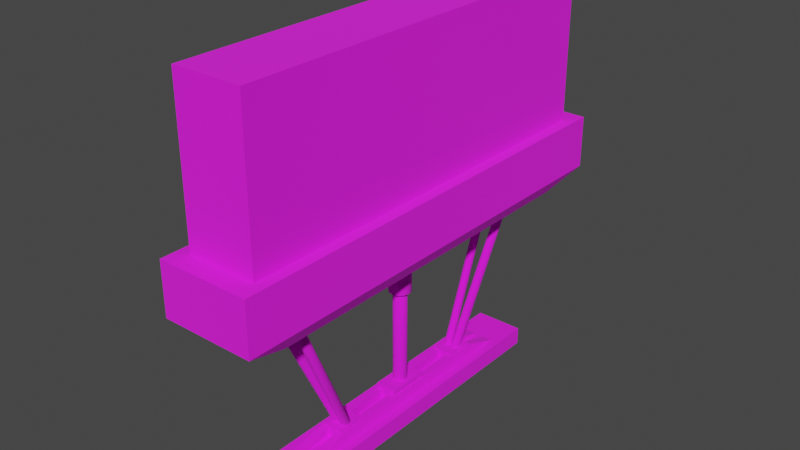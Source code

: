 # Source: LLLUnderLeg.blend  (saved by Blender 2.82.7; exported with 4.5.12 LTS)
import bpy
from mathutils import Matrix  # noqa: F401  (used for matrix-valued properties, if any)

bpy.ops.wm.read_factory_settings(use_empty=True)
scene = bpy.context.scene
scene.name = 'Scene'

# ---- collections
col_collection = bpy.data.collections.new('Collection'); scene.collection.children.link(col_collection)
col_collider_gameobject = bpy.data.collections.new('collider:GameObject')  # instanced only; not linked into the scene
col_collider_wheelcollider = bpy.data.collections.new('collider:wheelCollider')  # instanced only; not linked into the scene
col_collider_cube = bpy.data.collections.new('collider:Cube')  # instanced only; not linked into the scene

# ---- images (referenced by path relative to the original .blend; pixels are not part of the script)
import os
ASSET_DIR = os.environ.get("B2B_ASSET_DIR", "")  # directory of the original .blend (textures are referenced by path, not embedded)
HERE = os.path.dirname(os.path.abspath(__file__))  # packed textures are extracted next to this script under _unpacked/

def load_image(name, relpath, width, height, colorspace="sRGB"):
    """Load a texture the original file referenced (path relative to the .blend, or extracted next to this script)."""
    p = next((c for c in (os.path.join(HERE, relpath), os.path.join(ASSET_DIR, relpath)) if relpath and os.path.exists(c)), "")
    if p:
        img = bpy.data.images.load(p, check_existing=True)
        img.name = name
    else:  # same state as the original file: an image datablock whose file is absent (Cycles renders it pink)
        img = bpy.data.images.new(name, width, height)
        img.source = "FILE"
        img.filepath = "//" + (relpath or name)
    img.colorspace_settings.name = colorspace
    return img
img_ski = load_image('Ski', 'Ski.dds', 1024, 1024, 'sRGB')

# ---- materials (node trees are filled in below, after node groups)
mat_2x1to1x1 = bpy.data.materials.new('2x1to1x1')
mat_2x1to1x1.use_transparent_shadow = False

# ---- node groups
ng_color4 = bpy.data.node_groups.new('Color4', 'ShaderNodeTree')
_s = ng_color4.interface.new_socket(name='Color', in_out='OUTPUT', socket_type='NodeSocketColor')
_s = ng_color4.interface.new_socket(name='Alpha', in_out='OUTPUT', socket_type='NodeSocketFloat')
_s = ng_color4.interface.new_socket(name='Color', in_out='INPUT', socket_type='NodeSocketColor')
_s = ng_color4.interface.new_socket(name='Alpha', in_out='INPUT', socket_type='NodeSocketFloat')
_s.min_value = 0.0
_s.max_value = 1.0
_N = ng_color4.nodes; _L = ng_color4.links
n0 = _N.new('NodeGroupInput'); n0.name = 'Group Input'; n0.location = (-403, 18)
n1 = _N.new('NodeGroupOutput'); n1.name = 'Group Output'; n1.location = (154, 24)
_L.new(n0.outputs[1], n1.inputs[1])
_L.new(n0.outputs[0], n1.inputs[0])
n1.is_active_output = True
ng_maincolor = bpy.data.node_groups.new('MainColor', 'ShaderNodeTree')
_s = ng_maincolor.interface.new_socket(name='Color', in_out='OUTPUT', socket_type='NodeSocketColor')
_s = ng_maincolor.interface.new_socket(name='Alpha', in_out='OUTPUT', socket_type='NodeSocketFloat')
_s = ng_maincolor.interface.new_socket(name='VColor', in_out='INPUT', socket_type='NodeSocketColor')
_s = ng_maincolor.interface.new_socket(name='VAlpha', in_out='INPUT', socket_type='NodeSocketFloat')
_s.min_value = -1e+04
_s.max_value = 1e+04
_s = ng_maincolor.interface.new_socket(name='CColor', in_out='INPUT', socket_type='NodeSocketColor')
_s = ng_maincolor.interface.new_socket(name='CAlpha', in_out='INPUT', socket_type='NodeSocketFloat')
_s.min_value = 0.0
_s.max_value = 1.0
_s = ng_maincolor.interface.new_socket(name='TColor', in_out='INPUT', socket_type='NodeSocketColor')
_s = ng_maincolor.interface.new_socket(name='TAlpha', in_out='INPUT', socket_type='NodeSocketFloat')
_s.min_value = 0.0
_s.max_value = 1.0
_N = ng_maincolor.nodes; _L = ng_maincolor.links
n0 = _N.new('NodeGroupInput'); n0.name = 'Group Input'; n0.location = (-284, 35)
n1 = _N.new('NodeGroupOutput'); n1.name = 'Group Output'; n1.location = (332, -19)
n2 = _N.new('ShaderNodeMix'); n2.name = 'VC*CC*TC'; n2.location = (127, -33)
n2.label = 'VC*CC*TC'
n2.hide = True
n2.data_type = 'RGBA'
n2.blend_type = 'MULTIPLY'
n2.inputs[0].default_value = 1.0
n3 = _N.new('ShaderNodeMath'); n3.name = 'VA*CA'; n3.location = (-59, -19)
n3.label = 'VA*CA'
n3.hide = True
n3.operation = 'MULTIPLY'
n3.inputs[2].default_value = 0.0
n4 = _N.new('ShaderNodeMath'); n4.name = 'VA*CA*TA'; n4.location = (130, -79)
n4.label = 'VA*CA*TA'
n4.hide = True
n4.operation = 'MULTIPLY'
n4.inputs[2].default_value = 0.0
n5 = _N.new('ShaderNodeMix'); n5.name = 'VC*CC'; n5.location = (-44, 33)
n5.label = 'VC*CC'
n5.hide = True
n5.data_type = 'RGBA'
n5.blend_type = 'MULTIPLY'
n5.inputs[0].default_value = 1.0
_L.new(n0.outputs[2], n5.inputs[7])
_L.new(n0.outputs[4], n2.inputs[7])
_L.new(n2.outputs[2], n1.inputs[0])
_L.new(n5.outputs[2], n2.inputs[6])
_L.new(n0.outputs[0], n5.inputs[6])
_L.new(n0.outputs[1], n3.inputs[0])
_L.new(n0.outputs[3], n3.inputs[1])
_L.new(n3.outputs[0], n4.inputs[0])
_L.new(n0.outputs[5], n4.inputs[1])
_L.new(n4.outputs[0], n1.inputs[1])
n1.is_active_output = True
ng_standardshader = bpy.data.node_groups.new('StandardShader', 'ShaderNodeTree')
_s = ng_standardshader.interface.new_socket(name='BSDF', in_out='OUTPUT', socket_type='NodeSocketShader')
_s = ng_standardshader.interface.new_socket(name='BaseColor', in_out='INPUT', socket_type='NodeSocketColor')
_s = ng_standardshader.interface.new_socket(name='Shininess', in_out='INPUT', socket_type='NodeSocketFloat')
_s.min_value = -1e+04
_s.max_value = 1e+04
_s = ng_standardshader.interface.new_socket(name='Gloss', in_out='INPUT', socket_type='NodeSocketFloat')
_s.min_value = -1e+04
_s.max_value = 1e+04
_s = ng_standardshader.interface.new_socket(name='Emission', in_out='INPUT', socket_type='NodeSocketColor')
_s = ng_standardshader.interface.new_socket(name='Alpha', in_out='INPUT', socket_type='NodeSocketFloat')
_s.min_value = 0.0
_s.max_value = 1.0
_s = ng_standardshader.interface.new_socket(name='NormalColor', in_out='INPUT', socket_type='NodeSocketColor')
_N = ng_standardshader.nodes; _L = ng_standardshader.links
n0 = _N.new('NodeGroupOutput'); n0.name = 'Group Output'; n0.location = (555, 248)
n1 = _N.new('NodeGroupInput'); n1.name = 'Group Input'; n1.location = (-444, 74)
n2 = _N.new('ShaderNodeNormalMap'); n2.name = 'Normal Map'; n2.location = (-96, -256)
n2.hide = True
n3 = _N.new('ShaderNodeBsdfPrincipled'); n3.name = 'Principled BSDF'; n3.location = (226, 256)
n3.distribution = 'GGX'
n3.subsurface_method = 'BURLEY'
n3.inputs[3].default_value = 1.45
n3.inputs[28].default_value = 1.0
n4 = _N.new('ShaderNodeMath'); n4.name = 'Roughness'; n4.location = (-4, -2)
n4.label = 'Roughness'
n4.hide = True
n4.operation = 'SQRT'
n4.inputs[2].default_value = 0.0
n5 = _N.new('ShaderNodeMath'); n5.name = 'SpecularConv'; n5.location = (-120, 39)
n5.label = 'SpecularConv'
n5.hide = True
n5.operation = 'SQRT'
n5.inputs[2].default_value = 0.0
n6 = _N.new('ShaderNodeMath'); n6.name = 'Gloss2Rough'; n6.location = (-176, -1)
n6.label = 'Gloss2Rough'
n6.hide = True
n6.operation = 'SUBTRACT'
n6.inputs[0].default_value = 1.0
n6.inputs[2].default_value = 0.0
_L.new(n3.outputs[0], n0.inputs[0])
_L.new(n5.outputs[0], n3.inputs[13])
_L.new(n1.outputs[3], n3.inputs[27])
_L.new(n4.outputs[0], n3.inputs[2])
_L.new(n1.outputs[0], n3.inputs[0])
_L.new(n1.outputs[4], n3.inputs[4])
_L.new(n2.outputs[0], n3.inputs[5])
_L.new(n1.outputs[1], n5.inputs[0])
_L.new(n1.outputs[5], n2.inputs[1])
_L.new(n6.outputs[0], n4.inputs[0])
_L.new(n1.outputs[2], n6.inputs[1])
n0.is_active_output = True

# ---- material node trees
mat_2x1to1x1.use_nodes = True; mat_2x1to1x1.node_tree.nodes.clear()
_N = mat_2x1to1x1.node_tree.nodes; _L = mat_2x1to1x1.node_tree.links
n0 = _N.new('ShaderNodeUVMap'); n0.name = 'UV Map'; n0.location = (-429, -213)
n0.hide = True
n1 = _N.new('ShaderNodeTexImage'); n1.name = '_MainTex'; n1.location = (-243, -213)
n1.label = '_MainTex'
n1.hide = True
n1.image = img_ski
n2 = _N.new('ShaderNodeVertexColor'); n2.name = 'Vertex Color'; n2.location = (-156, -121)
n2.hide = True
n3 = _N.new('ShaderNodeGroup'); n3.name = '_Color'; n3.location = (-153, -171)
n3.label = '_Color'
n3.hide = True
n3.node_tree = ng_color4
n3.inputs[0].default_value = (1.0, 1.0, 1.0, 1.0)
n3.inputs[1].default_value = 1.0
n4 = _N.new('ShaderNodeValue'); n4.name = '_Opacity'; n4.location = (71, -280)
n4.label = '_Opacity'
n4.hide = True
n4.outputs[0].default_value = 1.0
n5 = _N.new('ShaderNodeGroup'); n5.name = 'MainColor'; n5.location = (70, -15)
n5.label = 'MainColor'
n5.node_tree = ng_maincolor
n5.inputs[0].default_value = (1.0, 1.0, 1.0, 1.0)
n6 = _N.new('ShaderNodeOutputMaterial'); n6.name = 'Material Output'; n6.location = (703, -2)
n7 = _N.new('ShaderNodeGroup'); n7.name = 'StandardShader'; n7.location = (485, -30)
n7.label = 'StandardShader'
n7.node_tree = ng_standardshader
n7.inputs[3].default_value = (0.0, 0.0, 0.0, 1.0)
n7.inputs[5].default_value = (0.5, 0.5, 1.0, 1.0)
n8 = _N.new('ShaderNodeValue'); n8.name = '_Shininess'; n8.location = (251, -13)
n8.label = '_Shininess'
n8.hide = True
n8.outputs[0].default_value = 0.4605
_L.new(n0.outputs[0], n1.inputs[0])
_L.new(n7.outputs[0], n6.inputs[0])
_L.new(n1.outputs[0], n5.inputs[4])
_L.new(n1.outputs[1], n5.inputs[5])
_L.new(n5.outputs[0], n7.inputs[0])
_L.new(n5.outputs[1], n7.inputs[2])
_L.new(n8.outputs[0], n7.inputs[1])
_L.new(n4.outputs[0], n7.inputs[4])
_L.new(n3.outputs[0], n5.inputs[2])
_L.new(n3.outputs[1], n5.inputs[3])
_L.new(n2.outputs[1], n5.inputs[1])
n6.is_active_output = True

# ---- world
world_world = bpy.data.worlds.new('World'); scene.world = world_world
world_world.use_nodes = True; world_world.node_tree.nodes.clear()
_N = world_world.node_tree.nodes; _L = world_world.node_tree.links
n0 = _N.new('ShaderNodeOutputWorld'); n0.name = 'World Output'; n0.location = (300, 300)
n1 = _N.new('ShaderNodeBackground'); n1.name = 'Background'; n1.location = (10, 300)
n1.inputs[0].default_value = (0.05088, 0.05088, 0.05088, 1.0)
_L.new(n1.outputs[0], n0.inputs[0])
n0.is_active_output = True
world_world.color = (0.05088, 0.05088, 0.05088)
world_world.use_sun_shadow = False
world_world.sun_shadow_jitter_overblur = 0.0

# ---- meshes
me_base = bpy.data.meshes.new('Base')
me_base.from_pydata([(0.1354, 0.8057, 0.7909), (-0.1354, 0.8057, 0.7909), (-0.1354, -0.8057, 0.7909), (0.1354, -0.8057, 0.7909), (0.1436, 0.7025, -0.062), (-0.1436, 0.7025, -0.062), (-0.1436, -0.7025, -0.062), (0.1436, -0.7025, -0.062), (-0.09861, 0.6446, -0.062), (-0.1147, -0.7495, 0.006999), (-0.0986, -0.6446, -0.062), (-0.1804, -0.8822, -6.441e-07), (0.1804, 0.8822, 6.441e-07), (-0.1804, 0.8822, 4.076e-07), (0.1804, 0.8822, 0.204), (-0.1804, 0.8822, 0.204), (0.1804, -0.8822, -4.076e-07), (-0.1804, -0.8822, 0.204), (0.1804, -0.8822, 0.204), (0.0986, 0.6446, -0.062), (0.09861, -0.6446, -0.062), (0.1147, 0.7495, 0.007001), (0.1147, -0.7495, 0.007), (-0.1147, 0.7495, 0.007), (-0.1354, 0.8057, 0.204), (0.1354, 0.8057, 0.204), (0.1354, -0.8057, 0.204), (-0.1354, -0.8057, 0.204)], [], [(24, 17, 27), (25, 24, 1), (2, 24, 27), (25, 15, 24), (1, 2, 0), (2, 3, 0), (13, 12, 4), (13, 4, 5), (10, 7, 6), (6, 5, 10), (5, 8, 10), (5, 19, 8), (19, 5, 4), (20, 4, 7), (7, 10, 20), (20, 19, 4), (10, 9, 20), (9, 22, 20), (5, 6, 11), (11, 13, 5), (7, 16, 6), (16, 11, 6), (7, 4, 12), (12, 16, 7), (15, 13, 17), (13, 11, 17), (15, 14, 13), (14, 12, 13), (14, 18, 12), (18, 16, 12), (11, 16, 17), (16, 18, 17), (25, 1, 0), (25, 14, 15), (20, 22, 19), (22, 21, 19), (21, 22, 23), (22, 9, 23), (23, 8, 21), (8, 19, 21), (10, 8, 23), (23, 9, 10), (27, 18, 26), (3, 25, 0), (14, 26, 18), (27, 17, 18), (2, 1, 24), (26, 2, 27), (24, 15, 17), (3, 26, 25), (14, 25, 26), (26, 3, 2)])
_uv = me_base.uv_layers.new(name='UV')
_uv.uv.foreach_set('vector', [0.01497, 0.1561, 0.2078, 0.166, 0.1991, 0.1561, 0.5919, 0.0186, 0.4964, 0.0186, 0.4964, 0.07549, 0.1065, 0.07549, 0.4964, 0.0186, 0.1065, 0.0186, 0.01497, 0.0993, 0.006244, 0.166, 0.01497, 0.1561, 0.006244, 0.166, 0.2078, 0.166, 0.006244, 0.08992, 0.2078, 0.166, 0.2078, 0.08992, 0.006244, 0.08992, 0.2262, 0.995, 0.0096, 0.995, 0.03166, 0.9108, 0.2262, 0.995, 0.03166, 0.9108, 0.2042, 0.9108, 0.1774, 0.2887, 0.03166, 0.263, 0.2042, 0.2619, 0.2042, 0.2619, 0.2042, 0.9108, 0.1774, 0.2887, 0.2042, 0.9108, 0.1774, 0.8841, 0.1774, 0.2887, 0.2042, 0.9108, 0.06029, 0.8841, 0.1774, 0.8841, 0.06029, 0.8841, 0.2042, 0.9108, 0.03166, 0.9108, 0.06029, 0.2887, 0.03166, 0.9108, 0.03166, 0.263, 0.03166, 0.263, 0.1774, 0.2887, 0.06029, 0.2887, 0.06029, 0.2887, 0.06029, 0.8841, 0.03166, 0.9108, 0.1337, 0.3062, 0.08873, 0.2979, 0.1337, 0.4141, 0.08873, 0.2979, 0.08845, 0.423, 0.1337, 0.4141, 0.2042, 0.9108, 0.2042, 0.2619, 0.2262, 0.1808, 0.2262, 0.1808, 0.2262, 0.995, 0.2042, 0.9108, 0.03166, 0.263, 0.0096, 0.1808, 0.2042, 0.2619, 0.0096, 0.1808, 0.2262, 0.1808, 0.2042, 0.2619, 0.03166, 0.9108, 0.03166, 0.2619, 0.0096, 0.1808, 0.0096, 0.1808, 0.0096, 0.995, 0.03166, 0.9108, 0.4964, 0.07549, 0.4964, 0.0186, 0.1065, 0.07549, 0.4964, 0.0186, 0.1065, 0.0186, 0.1065, 0.07549, 0.4964, 0.07549, 0.5919, 0.07549, 0.4964, 0.0186, 0.5919, 0.07549, 0.5919, 0.0186, 0.4964, 0.0186, 0.5919, 0.07549, 0.9816, 0.07549, 0.5919, 0.0186, 0.9816, 0.07549, 0.9816, 0.0186, 0.5919, 0.0186, 0.1065, 0.0186, 0.01118, 0.0186, 0.1065, 0.07549, 0.01118, 0.0186, 0.01118, 0.07549, 0.1065, 0.07549, 0.5919, 0.0186, 0.4964, 0.07549, 0.5919, 0.07549, 0.01497, 0.0993, 0.006244, 0.08992, 0.006244, 0.166, 0.1337, 0.3062, 0.08873, 0.2979, 0.1337, 0.4141, 0.08873, 0.2979, 0.08845, 0.423, 0.1337, 0.4141, 0.1599, 0.8395, 0.1599, 0.4242, 0.07695, 0.8395, 0.1599, 0.4242, 0.07695, 0.4242, 0.07695, 0.8395, 0.08873, 0.2979, 0.1337, 0.3062, 0.08845, 0.423, 0.1337, 0.3062, 0.1337, 0.4141, 0.08845, 0.423, 0.1337, 0.4141, 0.1337, 0.3062, 0.08873, 0.2979, 0.08873, 0.2979, 0.08845, 0.423, 0.1337, 0.4141, 0.1991, 0.1561, 0.2078, 0.08992, 0.1991, 0.0993, 0.9816, 0.07549, 0.5919, 0.0186, 0.5919, 0.07549, 0.006244, 0.08992, 0.1991, 0.0993, 0.2078, 0.08992, 0.1991, 0.1561, 0.2078, 0.166, 0.2078, 0.08992, 0.1065, 0.07549, 0.4964, 0.07549, 0.4964, 0.0186, 0.01118, 0.0186, 0.1065, 0.07549, 0.1065, 0.0186, 0.01497, 0.1561, 0.006244, 0.166, 0.2078, 0.166, 0.9816, 0.07549, 0.9816, 0.0186, 0.5919, 0.0186, 0.006244, 0.08992, 0.01497, 0.0993, 0.1991, 0.0993, 0.01118, 0.0186, 0.01118, 0.07549, 0.1065, 0.07549])
me_base.materials.append(mat_2x1to1x1)
me_base.use_remesh_fix_poles = True
me_base.use_remesh_preserve_attributes = False
me_base.use_mirror_vertex_groups = False
me_base.update()
me_base.normals_split_custom_set([tuple(v) for v in zip(*[iter([-1.234e-06, -5.918e-07, 1.0, -1.234e-06, -5.918e-07, 1.0, -1.234e-06, -5.918e-07, 1.0, -3.742e-06, 1.0, 3.643e-08, -3.742e-06, 1.0, 3.643e-08, -3.742e-06, 1.0, 3.643e-08, -1.0, -4.117e-06, 2.539e-08, -1.0, -4.117e-06, 2.539e-08, -1.0, -4.117e-06, 2.539e-08, -6.297e-07, -5.832e-07, 1.0, -6.297e-07, -5.832e-07, 1.0, -6.297e-07, -5.832e-07, 1.0, 0.0, 0.0, 1.0, 0.0, 0.0, 1.0, 0.0, 0.0, 1.0, 0.0, 0.0, 1.0, 0.0, 0.0, 1.0, 0.0, 0.0, 1.0, 8.149e-08, 0.3262, -0.9453, 8.149e-08, 0.3262, -0.9453, 8.149e-08, 0.3262, -0.9453, 7.696e-08, 0.3262, -0.9453, 7.696e-08, 0.3262, -0.9453, 7.696e-08, 0.3262, -0.9453, 6.731e-07, 5.901e-07, -1.0, 6.731e-07, 5.901e-07, -1.0, 6.731e-07, 5.901e-07, -1.0, 4.712e-07, 5.94e-07, -1.0, 4.712e-07, 5.94e-07, -1.0, 4.712e-07, 5.94e-07, -1.0, 7.703e-07, 5.953e-07, -1.0, 7.703e-07, 5.953e-07, -1.0, 7.703e-07, 5.953e-07, -1.0, 6.027e-07, 5.641e-07, -1.0, 6.027e-07, 5.641e-07, -1.0, 6.027e-07, 5.641e-07, -1.0, 6.718e-07, 5.901e-07, -1.0, 6.718e-07, 5.901e-07, -1.0, 6.718e-07, 5.901e-07, -1.0, 1.178e-06, 5.94e-07, -1.0, 1.178e-06, 5.94e-07, -1.0, 1.178e-06, 5.94e-07, -1.0, 6.217e-07, 5.641e-07, -1.0, 6.217e-07, 5.641e-07, -1.0, 6.217e-07, 5.641e-07, -1.0, 3.21e-07, 5.953e-07, -1.0, 3.21e-07, 5.953e-07, -1.0, 3.21e-07, 5.953e-07, -1.0, -1.523e-06, 0.5494, 0.8356, -1.523e-06, 0.5494, 0.8356, -1.523e-06, 0.5494, 0.8356, -1.407e-06, 0.5494, 0.8356, -1.407e-06, 0.5494, 0.8356, -1.407e-06, 0.5494, 0.8356, -0.8603, -1.03e-06, -0.5098, -0.8603, -1.03e-06, -0.5098, -0.8603, -1.03e-06, -0.5098, -0.8603, -1.025e-06, -0.5098, -0.8603, -1.025e-06, -0.5098, -0.8603, -1.025e-06, -0.5098, 1.16e-06, -0.3262, -0.9453, 1.16e-06, -0.3262, -0.9453, 1.16e-06, -0.3262, -0.9453, 1.154e-06, -0.3262, -0.9453, 1.154e-06, -0.3262, -0.9453, 1.154e-06, -0.3262, -0.9453, 0.8603, 1.656e-06, -0.5098, 0.8603, 1.656e-06, -0.5098, 0.8603, 1.656e-06, -0.5098, 0.8603, 1.641e-06, -0.5098, 0.8603, 1.641e-06, -0.5098, 0.8603, 1.641e-06, -0.5098, -1.0, -1.553e-06, -5.844e-07, -1.0, -1.553e-06, -5.844e-07, -1.0, -1.553e-06, -5.844e-07, -1.0, -1.553e-06, -5.844e-07, -1.0, -1.553e-06, -5.844e-07, -1.0, -1.553e-06, -5.844e-07, -1.652e-06, 1.0, 8.1e-07, -1.652e-06, 1.0, 8.1e-07, -1.652e-06, 1.0, 8.1e-07, -1.652e-06, 1.0, 0.0, -1.652e-06, 1.0, 0.0, -1.652e-06, 1.0, 0.0, 1.0, 1.573e-06, 5.844e-07, 1.0, 1.573e-06, 5.844e-07, 1.0, 1.573e-06, 5.844e-07, 1.0, 1.534e-06, 5.844e-07, 1.0, 1.534e-06, 5.844e-07, 1.0, 1.534e-06, 5.844e-07, 1.652e-06, -1.0, -8.1e-07, 1.652e-06, -1.0, -8.1e-07, 1.652e-06, -1.0, -8.1e-07, 1.652e-06, -1.0, -8.1e-07, 1.652e-06, -1.0, -8.1e-07, 1.652e-06, -1.0, -8.1e-07, -3.962e-06, 1.0, 1.875e-07, -3.962e-06, 1.0, 1.875e-07, -3.962e-06, 1.0, 1.875e-07, -7.05e-07, -5.858e-07, 1.0, -7.05e-07, -5.858e-07, 1.0, -7.05e-07, -5.858e-07, 1.0, -0.974, -1.642e-06, 0.2266, -0.974, -1.642e-06, 0.2266, -0.974, -1.642e-06, 0.2266, -0.974, -1.64e-06, 0.2266, -0.974, -1.64e-06, 0.2266, -0.974, -1.64e-06, 0.2266, 6.502e-07, 5.958e-07, -1.0, 6.502e-07, 5.958e-07, -1.0, 6.502e-07, 5.958e-07, -1.0, 6.556e-07, 5.958e-07, -1.0, 6.556e-07, 5.958e-07, -1.0, 6.556e-07, 5.958e-07, -1.0, 3.234e-07, -0.5494, 0.8356, 3.234e-07, -0.5494, 0.8356, 3.234e-07, -0.5494, 0.8356, 4.512e-07, -0.5494, 0.8356, 4.512e-07, -0.5494, 0.8356, 4.512e-07, -0.5494, 0.8356, 0.974, 1.387e-06, 0.2266, 0.974, 1.387e-06, 0.2266, 0.974, 1.387e-06, 0.2266, 0.974, 1.377e-06, 0.2266, 0.974, 1.377e-06, 0.2266, 0.974, 1.377e-06, 0.2266, -6.297e-07, -5.832e-07, 1.0, -6.297e-07, -5.832e-07, 1.0, -6.297e-07, -5.832e-07, 1.0, 1.0, 4.128e-06, -2.539e-08, 1.0, 4.128e-06, -2.539e-08, 1.0, 4.128e-06, -2.539e-08, -1.268e-06, -5.912e-07, 1.0, -1.268e-06, -5.912e-07, 1.0, -1.268e-06, -5.912e-07, 1.0, -7.132e-07, -5.858e-07, 1.0, -7.132e-07, -5.858e-07, 1.0, -7.132e-07, -5.858e-07, 1.0, -1.0, -4.128e-06, 2.539e-08, -1.0, -4.128e-06, 2.539e-08, -1.0, -4.128e-06, 2.539e-08, 3.962e-06, -1.0, -1.511e-07, 3.962e-06, -1.0, -1.511e-07, 3.962e-06, -1.0, -1.511e-07, 0.0, -5.912e-07, 1.0, 0.0, -5.912e-07, 1.0, 0.0, -5.912e-07, 1.0, 1.0, 4.123e-06, -2.539e-08, 1.0, 4.123e-06, -2.539e-08, 1.0, 4.123e-06, -2.539e-08, 0.0, -5.918e-07, 1.0, 0.0, -5.918e-07, 1.0, 0.0, -5.918e-07, 1.0, 3.962e-06, -1.0, 1.875e-07, 3.962e-06, -1.0, 1.875e-07, 3.962e-06, -1.0, 1.875e-07])] * 3)])
me_struts = bpy.data.meshes.new('struts')
me_struts.from_pydata([(0.0007248, 0.3141, 0.04989), (0.03996, 0.6525, 0.7639), (0.03604, 0.6442, 0.7683), (0.004641, 0.3223, 0.04551), (0.04692, 0.6578, 0.761), (0.0116, 0.3276, 0.04263), (0.05505, 0.6588, 0.7604), (0.01974, 0.3286, 0.04202), (0.06219, 0.6552, 0.7622), (0.02688, 0.325, 0.04385), (0.06641, 0.6479, 0.766), (0.0311, 0.3177, 0.04762), (0.0009013, 0.3051, 0.05459), (0.03622, 0.6353, 0.773), (0.005123, 0.2978, 0.05836), (0.04044, 0.628, 0.7767), (0.01226, 0.2941, 0.06019), (0.04757, 0.6243, 0.7786), (0.0204, 0.2951, 0.05958), (0.05571, 0.6253, 0.778), (0.02736, 0.3004, 0.0567), (0.06267, 0.6306, 0.7751), (0.03128, 0.3087, 0.05232), (0.06659, 0.6389, 0.7707), (-0.0007248, 0.3141, 0.04989), (-0.03996, 0.6525, 0.7639), (-0.03604, 0.6442, 0.7683), (-0.004641, 0.3223, 0.04551), (-0.04692, 0.6578, 0.761), (-0.0116, 0.3276, 0.04263), (-0.05505, 0.6588, 0.7604), (-0.01974, 0.3286, 0.04202), (-0.06219, 0.6552, 0.7622), (-0.02688, 0.325, 0.04385), (-0.06641, 0.6479, 0.766), (-0.0311, 0.3177, 0.04762), (-0.0009013, 0.3051, 0.05459), (-0.03622, 0.6353, 0.773), (-0.005123, 0.2978, 0.05836), (-0.04044, 0.628, 0.7767), (-0.01226, 0.2941, 0.06019), (-0.04757, 0.6243, 0.7786), (-0.0204, 0.2951, 0.05958), (-0.05571, 0.6253, 0.778), (-0.02736, 0.3004, 0.0567), (-0.06267, 0.6306, 0.7751), (-0.03128, 0.3087, 0.05232), (-0.06659, 0.6389, 0.7707), (0.0007248, -0.3141, 0.04989), (0.03996, -0.6525, 0.7639), (0.03604, -0.6442, 0.7683), (0.004641, -0.3223, 0.04551), (0.04692, -0.6578, 0.761), (0.0116, -0.3276, 0.04263), (0.05505, -0.6588, 0.7604), (0.01974, -0.3286, 0.04202), (0.06219, -0.6552, 0.7622), (0.02688, -0.325, 0.04385), (0.06641, -0.6479, 0.766), (0.0311, -0.3177, 0.04762), (0.0009013, -0.3051, 0.05459), (0.03622, -0.6353, 0.773), (0.005123, -0.2978, 0.05836), (0.04044, -0.628, 0.7767), (0.01226, -0.2941, 0.06019), (0.04757, -0.6243, 0.7786), (0.0204, -0.2951, 0.05958), (0.05571, -0.6253, 0.778), (0.02736, -0.3004, 0.0567), (0.06267, -0.6306, 0.7751), (0.03128, -0.3087, 0.05232), (0.06659, -0.6389, 0.7707), (-0.0007248, -0.3141, 0.04989), (-0.03996, -0.6525, 0.7639), (-0.03604, -0.6442, 0.7683), (-0.004641, -0.3223, 0.04551), (-0.04692, -0.6578, 0.761), (-0.0116, -0.3276, 0.04263), (-0.05505, -0.6588, 0.7604), (-0.01974, -0.3286, 0.04202), (-0.06219, -0.6552, 0.7622), (-0.02688, -0.325, 0.04385), (-0.06641, -0.6479, 0.766), (-0.0311, -0.3177, 0.04762), (-0.0009013, -0.3051, 0.05459), (-0.03622, -0.6353, 0.773), (-0.005123, -0.2978, 0.05836), (-0.04044, -0.628, 0.7767), (-0.01226, -0.2941, 0.06019), (-0.04757, -0.6243, 0.7786), (-0.0204, -0.2951, 0.05958), (-0.05571, -0.6253, 0.778), (-0.02736, -0.3004, 0.0567), (-0.06267, -0.6306, 0.7751), (-0.03128, -0.3087, 0.05232), (-0.06659, -0.6389, 0.7707)], [], [(0, 2, 1), (0, 1, 3), (1, 4, 3), (4, 5, 3), (4, 6, 5), (6, 7, 5), (6, 8, 7), (8, 9, 7), (8, 10, 9), (10, 11, 9), (10, 23, 11), (23, 22, 11), (0, 12, 2), (12, 13, 2), (13, 12, 14), (15, 13, 14), (15, 14, 16), (17, 15, 16), (17, 16, 18), (19, 17, 18), (19, 18, 20), (21, 19, 20), (21, 20, 22), (23, 21, 22), (24, 25, 26), (24, 27, 25), (25, 27, 28), (28, 27, 29), (28, 29, 30), (30, 29, 31), (30, 31, 32), (32, 31, 33), (32, 33, 34), (34, 33, 35), (34, 35, 47), (47, 35, 46), (24, 26, 36), (36, 26, 37), (37, 38, 36), (39, 38, 37), (39, 40, 38), (41, 40, 39), (41, 42, 40), (43, 42, 41), (43, 44, 42), (45, 44, 43), (45, 46, 44), (47, 46, 45), (48, 49, 50), (48, 51, 49), (49, 51, 52), (52, 51, 53), (52, 53, 54), (54, 53, 55), (54, 55, 56), (56, 55, 57), (56, 57, 58), (58, 57, 59), (58, 59, 71), (71, 59, 70), (48, 50, 60), (60, 50, 61), (61, 62, 60), (63, 62, 61), (63, 64, 62), (65, 64, 63), (65, 66, 64), (67, 66, 65), (67, 68, 66), (69, 68, 67), (69, 70, 68), (71, 70, 69), (72, 74, 73), (72, 73, 75), (73, 76, 75), (76, 77, 75), (76, 78, 77), (78, 79, 77), (78, 80, 79), (80, 81, 79), (80, 82, 81), (82, 83, 81), (82, 95, 83), (95, 94, 83), (72, 84, 74), (84, 85, 74), (85, 84, 86), (87, 85, 86), (87, 86, 88), (89, 87, 88), (89, 88, 90), (91, 89, 90), (91, 90, 92), (93, 91, 92), (93, 92, 94), (95, 93, 94)])
me_struts.polygons.foreach_set('use_smooth', [True] * 96)
_uv = me_struts.uv_layers.new(name='UV')
_uv.uv.foreach_set('vector', [0.9887, 0.1894, 0.2891, 0.1893, 0.2891, 0.1972, 0.9887, 0.1894, 0.2891, 0.1972, 0.9887, 0.1973, 0.2891, 0.1972, 0.2891, 0.2052, 0.9887, 0.1973, 0.2891, 0.2052, 0.9887, 0.2053, 0.9887, 0.1973, 0.2891, 0.2052, 0.2891, 0.2131, 0.9887, 0.2053, 0.2891, 0.2131, 0.9887, 0.2132, 0.9887, 0.2053, 0.2891, 0.2131, 0.2891, 0.221, 0.9887, 0.2132, 0.2891, 0.221, 0.9887, 0.2211, 0.9887, 0.2132, 0.2891, 0.221, 0.2891, 0.2289, 0.9887, 0.2211, 0.2891, 0.2289, 0.9887, 0.229, 0.9887, 0.2211, 0.2891, 0.2289, 0.2891, 0.2368, 0.9887, 0.229, 0.2891, 0.2368, 0.9887, 0.2369, 0.9887, 0.229, 0.9887, 0.1894, 0.9887, 0.1815, 0.2891, 0.1893, 0.9887, 0.1815, 0.2891, 0.1814, 0.2891, 0.1893, 0.2891, 0.1814, 0.9887, 0.1815, 0.9887, 0.1736, 0.2891, 0.1735, 0.2891, 0.1814, 0.9887, 0.1736, 0.2891, 0.1735, 0.9887, 0.1736, 0.9887, 0.1657, 0.2891, 0.1656, 0.2891, 0.1735, 0.9887, 0.1657, 0.2891, 0.1656, 0.9887, 0.1657, 0.9887, 0.1578, 0.2891, 0.1577, 0.2891, 0.1656, 0.9887, 0.1578, 0.2891, 0.1577, 0.9887, 0.1578, 0.9887, 0.1499, 0.2891, 0.1497, 0.2891, 0.1577, 0.9887, 0.1499, 0.2891, 0.1497, 0.9887, 0.1499, 0.9887, 0.1419, 0.2891, 0.1418, 0.2891, 0.1497, 0.9887, 0.1419, 0.9887, 0.1894, 0.2891, 0.1972, 0.2891, 0.1893, 0.9887, 0.1894, 0.9887, 0.1973, 0.2891, 0.1972, 0.2891, 0.1972, 0.9887, 0.1973, 0.2891, 0.2052, 0.2891, 0.2052, 0.9887, 0.1973, 0.9887, 0.2053, 0.2891, 0.2052, 0.9887, 0.2053, 0.2891, 0.2131, 0.2891, 0.2131, 0.9887, 0.2053, 0.9887, 0.2132, 0.2891, 0.2131, 0.9887, 0.2132, 0.2891, 0.221, 0.2891, 0.221, 0.9887, 0.2132, 0.9887, 0.2211, 0.2891, 0.221, 0.9887, 0.2211, 0.2891, 0.2289, 0.2891, 0.2289, 0.9887, 0.2211, 0.9887, 0.229, 0.2891, 0.2289, 0.9887, 0.229, 0.2891, 0.2368, 0.2891, 0.2368, 0.9887, 0.229, 0.9887, 0.2369, 0.9887, 0.1894, 0.2891, 0.1893, 0.9887, 0.1815, 0.9887, 0.1815, 0.2891, 0.1893, 0.2891, 0.1814, 0.2891, 0.1814, 0.9887, 0.1736, 0.9887, 0.1815, 0.2891, 0.1735, 0.9887, 0.1736, 0.2891, 0.1814, 0.2891, 0.1735, 0.9887, 0.1657, 0.9887, 0.1736, 0.2891, 0.1656, 0.9887, 0.1657, 0.2891, 0.1735, 0.2891, 0.1656, 0.9887, 0.1578, 0.9887, 0.1657, 0.2891, 0.1577, 0.9887, 0.1578, 0.2891, 0.1656, 0.2891, 0.1577, 0.9887, 0.1499, 0.9887, 0.1578, 0.2891, 0.1497, 0.9887, 0.1499, 0.2891, 0.1577, 0.2891, 0.1497, 0.9887, 0.1419, 0.9887, 0.1499, 0.2891, 0.1418, 0.9887, 0.1419, 0.2891, 0.1497, 0.9887, 0.1894, 0.2891, 0.1972, 0.2891, 0.1893, 0.9887, 0.1894, 0.9887, 0.1973, 0.2891, 0.1972, 0.2891, 0.1972, 0.9887, 0.1973, 0.2891, 0.2052, 0.2891, 0.2052, 0.9887, 0.1973, 0.9887, 0.2053, 0.2891, 0.2052, 0.9887, 0.2053, 0.2891, 0.2131, 0.2891, 0.2131, 0.9887, 0.2053, 0.9887, 0.2132, 0.2891, 0.2131, 0.9887, 0.2132, 0.2891, 0.221, 0.2891, 0.221, 0.9887, 0.2132, 0.9887, 0.2211, 0.2891, 0.221, 0.9887, 0.2211, 0.2891, 0.2289, 0.2891, 0.2289, 0.9887, 0.2211, 0.9887, 0.229, 0.2891, 0.2289, 0.9887, 0.229, 0.2891, 0.2368, 0.2891, 0.2368, 0.9887, 0.229, 0.9887, 0.2369, 0.9887, 0.1894, 0.2891, 0.1893, 0.9887, 0.1815, 0.9887, 0.1815, 0.2891, 0.1893, 0.2891, 0.1814, 0.2891, 0.1814, 0.9887, 0.1736, 0.9887, 0.1815, 0.2891, 0.1735, 0.9887, 0.1736, 0.2891, 0.1814, 0.2891, 0.1735, 0.9887, 0.1657, 0.9887, 0.1736, 0.2891, 0.1656, 0.9887, 0.1657, 0.2891, 0.1735, 0.2891, 0.1656, 0.9887, 0.1578, 0.9887, 0.1657, 0.2891, 0.1577, 0.9887, 0.1578, 0.2891, 0.1656, 0.2891, 0.1577, 0.9887, 0.1499, 0.9887, 0.1578, 0.2891, 0.1497, 0.9887, 0.1499, 0.2891, 0.1577, 0.2891, 0.1497, 0.9887, 0.1419, 0.9887, 0.1499, 0.2891, 0.1418, 0.9887, 0.1419, 0.2891, 0.1497, 0.9887, 0.1894, 0.2891, 0.1893, 0.2891, 0.1972, 0.9887, 0.1894, 0.2891, 0.1972, 0.9887, 0.1973, 0.2891, 0.1972, 0.2891, 0.2052, 0.9887, 0.1973, 0.2891, 0.2052, 0.9887, 0.2053, 0.9887, 0.1973, 0.2891, 0.2052, 0.2891, 0.2131, 0.9887, 0.2053, 0.2891, 0.2131, 0.9887, 0.2132, 0.9887, 0.2053, 0.2891, 0.2131, 0.2891, 0.221, 0.9887, 0.2132, 0.2891, 0.221, 0.9887, 0.2211, 0.9887, 0.2132, 0.2891, 0.221, 0.2891, 0.2289, 0.9887, 0.2211, 0.2891, 0.2289, 0.9887, 0.229, 0.9887, 0.2211, 0.2891, 0.2289, 0.2891, 0.2368, 0.9887, 0.229, 0.2891, 0.2368, 0.9887, 0.2369, 0.9887, 0.229, 0.9887, 0.1894, 0.9887, 0.1815, 0.2891, 0.1893, 0.9887, 0.1815, 0.2891, 0.1814, 0.2891, 0.1893, 0.2891, 0.1814, 0.9887, 0.1815, 0.9887, 0.1736, 0.2891, 0.1735, 0.2891, 0.1814, 0.9887, 0.1736, 0.2891, 0.1735, 0.9887, 0.1736, 0.9887, 0.1657, 0.2891, 0.1656, 0.2891, 0.1735, 0.9887, 0.1657, 0.2891, 0.1656, 0.9887, 0.1657, 0.9887, 0.1578, 0.2891, 0.1577, 0.2891, 0.1656, 0.9887, 0.1578, 0.2891, 0.1577, 0.9887, 0.1578, 0.9887, 0.1499, 0.2891, 0.1497, 0.2891, 0.1577, 0.9887, 0.1499, 0.2891, 0.1497, 0.9887, 0.1499, 0.9887, 0.1419, 0.2891, 0.1418, 0.2891, 0.1497, 0.9887, 0.1419])
me_struts.materials.append(mat_2x1to1x1)
me_struts.use_remesh_fix_poles = True
me_struts.use_remesh_preserve_attributes = False
me_struts.use_mirror_vertex_groups = False
me_struts.update()
me_struts.normals_split_custom_set([tuple(v) for v in zip(*[iter([-0.9674, 0.01509, -0.2526, -0.9188, 0.3531, 0.1763, -0.7288, 0.6845, 0.01824, -0.9674, 0.01509, -0.2526, -0.7288, 0.6845, 0.01824, -0.8258, 0.3696, -0.426, -0.7288, 0.6845, 0.01824, -0.331, 0.9372, -0.1102, -0.8258, 0.3696, -0.426, -0.331, 0.9372, -0.1102, -0.4635, 0.6642, -0.5865, -0.8258, 0.3696, -0.426, -0.331, 0.9372, -0.1102, 0.2492, 0.9579, -0.1427, -0.4635, 0.6642, -0.5865, 0.2492, 0.9579, -0.1427, 0.1116, 0.7451, -0.6575, -0.4635, 0.6642, -0.5865, 0.2492, 0.9579, -0.1427, 0.7423, 0.6691, -0.03695, 0.1116, 0.7451, -0.6575, 0.7423, 0.6691, -0.03695, 0.643, 0.5087, -0.5725, 0.1116, 0.7451, -0.6575, 0.7423, 0.6691, -0.03695, 0.9556, 0.2623, 0.1342, 0.643, 0.5087, -0.5725, 0.9556, 0.2623, 0.1342, 0.9063, 0.1248, -0.4037, 0.643, 0.5087, -0.5725, 0.9556, 0.2623, 0.1342, 0.9445, -0.1178, 0.3068, 0.9063, 0.1248, -0.4037, 0.9445, -0.1178, 0.3068, 0.9402, -0.2513, -0.2299, 0.9063, 0.1248, -0.4037, -0.9674, 0.01509, -0.2526, -0.9276, -0.3647, -0.08081, -0.9188, 0.3531, 0.1763, -0.9276, -0.3647, -0.08081, -0.9361, -0.02345, 0.3509, -0.9188, 0.3531, 0.1763, -0.9361, -0.02345, 0.3509, -0.9276, -0.3647, -0.08081, -0.6601, -0.7472, 0.0769, -0.7274, -0.4319, 0.5332, -0.9361, -0.02345, 0.3509, -0.6601, -0.7472, 0.0769, -0.7274, -0.4319, 0.5332, -0.6601, -0.7472, 0.0769, -0.1309, -0.9796, 0.1526, -0.2326, -0.7249, 0.6484, -0.7274, -0.4319, 0.5332, -0.1309, -0.9796, 0.1526, -0.2326, -0.7249, 0.6484, -0.1309, -0.9796, 0.1526, 0.4395, -0.8941, 0.0863, 0.3527, -0.7086, 0.6111, -0.2326, -0.7249, 0.6484, 0.4395, -0.8941, 0.0863, 0.3527, -0.7086, 0.6111, 0.4395, -0.8941, 0.0863, 0.7973, -0.6003, -0.06317, 0.7556, -0.4547, 0.4716, 0.3527, -0.7086, 0.6111, 0.7973, -0.6003, -0.06317, 0.7556, -0.4547, 0.4716, 0.7973, -0.6003, -0.06317, 0.9402, -0.2513, -0.2299, 0.9445, -0.1178, 0.3068, 0.7556, -0.4547, 0.4716, 0.9402, -0.2513, -0.2299, 0.9255, 0.2104, -0.315, 0.8502, 0.5225, 0.06487, 0.958, 0.1596, 0.2384, 0.9255, 0.2104, -0.315, 0.7014, 0.5336, -0.4725, 0.8502, 0.5225, 0.06487, 0.8502, 0.5225, 0.06487, 0.7014, 0.5336, -0.4725, 0.5213, 0.8474, -0.1009, 0.5213, 0.8474, -0.1009, 0.7014, 0.5336, -0.4725, 0.2693, 0.7569, -0.5954, 0.5213, 0.8474, -0.1009, 0.2693, 0.7569, -0.5954, -0.04289, 0.9803, -0.1927, -0.04289, 0.9803, -0.1927, 0.2693, 0.7569, -0.5954, -0.3224, 0.7259, -0.6075, -0.04289, 0.9803, -0.1927, -0.3224, 0.7259, -0.6075, -0.599, 0.7886, -0.1389, -0.599, 0.7886, -0.1389, -0.3224, 0.7259, -0.6075, -0.7902, 0.3916, -0.4715, -0.599, 0.7886, -0.1389, -0.7902, 0.3916, -0.4715, -0.9057, 0.4237, 0.009388, -0.9057, 0.4237, 0.009388, -0.7902, 0.3916, -0.4715, -0.9593, -0.03513, -0.2803, -0.9057, 0.4237, 0.009388, -0.9593, -0.03513, -0.2803, -0.9826, 0.04462, 0.1805, -0.9826, 0.04462, 0.1805, -0.9593, -0.03513, -0.2803, -0.9048, -0.4126, -0.1052, 0.9255, 0.2104, -0.315, 0.958, 0.1596, 0.2384, 0.9753, -0.1695, -0.1419, 0.9753, -0.1695, -0.1419, 0.958, 0.1596, 0.2384, 0.8853, -0.2168, 0.4114, 0.8853, -0.2168, 0.4114, 0.8032, -0.5944, 0.03956, 0.9753, -0.1695, -0.1419, 0.5804, -0.5825, 0.5691, 0.8032, -0.5944, 0.03956, 0.8853, -0.2168, 0.4114, 0.5804, -0.5825, 0.5691, 0.3371, -0.9263, 0.1681, 0.8032, -0.5944, 0.03956, 0.02201, -0.776, 0.6303, 0.3371, -0.9263, 0.1681, 0.5804, -0.5825, 0.5691, 0.02201, -0.776, 0.6303, -0.2517, -0.9544, 0.1604, 0.3371, -0.9263, 0.1681, -0.5442, -0.6468, 0.5344, -0.2517, -0.9544, 0.1604, 0.02201, -0.776, 0.6303, -0.5442, -0.6468, 0.5344, -0.68, -0.7317, 0.04686, -0.2517, -0.9544, 0.1604, -0.8758, -0.3222, 0.3595, -0.68, -0.7317, 0.04686, -0.5442, -0.6468, 0.5344, -0.8758, -0.3222, 0.3595, -0.9048, -0.4126, -0.1052, -0.68, -0.7317, 0.04686, -0.9826, 0.04462, 0.1805, -0.9048, -0.4126, -0.1052, -0.8758, -0.3222, 0.3595, -0.9255, -0.2104, -0.315, -0.8502, -0.5225, 0.06487, -0.958, -0.1596, 0.2384, -0.9255, -0.2104, -0.315, -0.7014, -0.5336, -0.4725, -0.8502, -0.5225, 0.06487, -0.8502, -0.5225, 0.06487, -0.7014, -0.5336, -0.4725, -0.5213, -0.8474, -0.1009, -0.5213, -0.8474, -0.1009, -0.7014, -0.5336, -0.4725, -0.2693, -0.7569, -0.5954, -0.5213, -0.8474, -0.1009, -0.2693, -0.7569, -0.5954, 0.04289, -0.9803, -0.1927, 0.04289, -0.9803, -0.1927, -0.2693, -0.7569, -0.5954, 0.3224, -0.7259, -0.6075, 0.04289, -0.9803, -0.1927, 0.3224, -0.7259, -0.6075, 0.599, -0.7886, -0.1389, 0.599, -0.7886, -0.1389, 0.3224, -0.7259, -0.6075, 0.7902, -0.3916, -0.4715, 0.599, -0.7886, -0.1389, 0.7902, -0.3916, -0.4715, 0.9057, -0.4237, 0.009388, 0.9057, -0.4237, 0.009388, 0.7902, -0.3916, -0.4715, 0.9593, 0.03513, -0.2803, 0.9057, -0.4237, 0.009388, 0.9593, 0.03513, -0.2803, 0.9826, -0.04462, 0.1805, 0.9826, -0.04462, 0.1805, 0.9593, 0.03513, -0.2803, 0.9048, 0.4126, -0.1052, -0.9255, -0.2104, -0.315, -0.958, -0.1596, 0.2384, -0.9753, 0.1695, -0.1419, -0.9753, 0.1695, -0.1419, -0.958, -0.1596, 0.2384, -0.8853, 0.2168, 0.4114, -0.8853, 0.2168, 0.4114, -0.8032, 0.5944, 0.03956, -0.9753, 0.1695, -0.1419, -0.5804, 0.5825, 0.5691, -0.8032, 0.5944, 0.03956, -0.8853, 0.2168, 0.4114, -0.5804, 0.5825, 0.5691, -0.3371, 0.9263, 0.1681, -0.8032, 0.5944, 0.03956, -0.02201, 0.776, 0.6303, -0.3371, 0.9263, 0.1681, -0.5804, 0.5825, 0.5691, -0.02201, 0.776, 0.6303, 0.2517, 0.9544, 0.1604, -0.3371, 0.9263, 0.1681, 0.5442, 0.6468, 0.5344, 0.2517, 0.9544, 0.1604, -0.02201, 0.776, 0.6303, 0.5442, 0.6468, 0.5344, 0.68, 0.7317, 0.04686, 0.2517, 0.9544, 0.1604, 0.8758, 0.3222, 0.3595, 0.68, 0.7317, 0.04686, 0.5442, 0.6468, 0.5344, 0.8758, 0.3222, 0.3595, 0.9048, 0.4126, -0.1052, 0.68, 0.7317, 0.04686, 0.9826, -0.04462, 0.1805, 0.9048, 0.4126, -0.1052, 0.8758, 0.3222, 0.3595, 0.9798, 0.03434, -0.1971, 0.9074, -0.4023, 0.1216, 0.6893, -0.7238, -0.03163, 0.9798, 0.03434, -0.1971, 0.6893, -0.7238, -0.03163, 0.8662, -0.3301, -0.375, 0.6893, -0.7238, -0.03163, 0.2671, -0.9522, -0.148, 0.8662, -0.3301, -0.375, 0.2671, -0.9522, -0.148, 0.5286, -0.6489, -0.5472, 0.8662, -0.3301, -0.375, 0.2671, -0.9522, -0.148, -0.32, -0.9337, -0.1605, 0.5286, -0.6489, -0.5472, -0.32, -0.9337, -0.1605, -0.0394, -0.7687, -0.6384, 0.5286, -0.6489, -0.5472, -0.32, -0.9337, -0.1605, -0.7913, -0.6103, -0.03645, -0.0394, -0.7687, -0.6384, -0.7913, -0.6103, -0.03645, -0.5926, -0.5668, -0.5724, -0.0394, -0.7687, -0.6384, -0.7913, -0.6103, -0.03645, -0.9715, -0.1889, 0.143, -0.5926, -0.5668, -0.5724, -0.9715, -0.1889, 0.143, -0.8893, -0.1975, -0.4125, -0.5926, -0.5668, -0.5724, -0.9715, -0.1889, 0.143, -0.9293, 0.191, 0.316, -0.8893, -0.1975, -0.4125, -0.9293, 0.191, 0.316, -0.9543, 0.1788, -0.2393, -0.8893, -0.1975, -0.4125, 0.9798, 0.03434, -0.1971, 0.9101, 0.4136, -0.02584, 0.9074, -0.4023, 0.1216, 0.9101, 0.4136, -0.02584, 0.9547, -0.02508, 0.2966, 0.9074, -0.4023, 0.1216, 0.9547, -0.02508, 0.2966, 0.9101, 0.4136, -0.02584, 0.6109, 0.7819, 0.1242, 0.778, 0.3981, 0.4861, 0.9547, -0.02508, 0.2966, 0.6109, 0.7819, 0.1242, 0.778, 0.3981, 0.4861, 0.6109, 0.7819, 0.1242, 0.06003, 0.9814, 0.1823, 0.305, 0.7244, 0.6182, 0.778, 0.3981, 0.4861, 0.06003, 0.9814, 0.1823, 0.305, 0.7244, 0.6182, 0.06003, 0.9814, 0.1823, -0.5053, 0.8577, 0.09547, -0.2856, 0.7463, 0.6012, 0.305, 0.7244, 0.6182, -0.5053, 0.8577, 0.09547, -0.2856, 0.7463, 0.6012, -0.5053, 0.8577, 0.09547, -0.8397, 0.5389, -0.06709, -0.7121, 0.517, 0.475, -0.2856, 0.7463, 0.6012, -0.8397, 0.5389, -0.06709, -0.7121, 0.517, 0.475, -0.8397, 0.5389, -0.06709, -0.9543, 0.1788, -0.2393, -0.9293, 0.191, 0.316, -0.7121, 0.517, 0.475, -0.9543, 0.1788, -0.2393])] * 3)])
me_cube1 = bpy.data.meshes.new('Cube1')
me_cube1.from_pydata([(0.0412, -0.08071, 0.081), (0.0412, -0.08071, 0.01351), (-0.0412, 0.0807, 0.081), (0.0412, 0.0807, 0.01351), (-0.0412, 0.0807, 0.01351), (-0.0412, -0.08071, 0.01351), (0.0412, 0.0807, 0.081), (-0.0412, -0.08071, 0.081)], [], [(5, 1, 0), (5, 0, 7), (2, 4, 7), (4, 5, 7), (6, 3, 2), (3, 4, 2), (3, 6, 1), (6, 0, 1), (5, 4, 1), (4, 3, 1), (2, 7, 6), (7, 0, 6)])
_uv = me_cube1.uv_layers.new(name='UV')
_uv.uv.foreach_set('vector', [0.4722, 0.3086, 0.472, 0.3723, 0.5357, 0.3725, 0.4722, 0.3086, 0.5357, 0.3725, 0.5359, 0.3088, 0.4718, 0.3725, 0.4081, 0.3727, 0.472, 0.4362, 0.4081, 0.3727, 0.4083, 0.4364, 0.472, 0.4362, 0.5359, 0.3727, 0.4722, 0.3725, 0.5357, 0.4364, 0.4722, 0.3725, 0.472, 0.4362, 0.5357, 0.4364, 0.5357, 0.5002, 0.5359, 0.4365, 0.472, 0.5001, 0.5359, 0.4365, 0.4722, 0.4364, 0.472, 0.5001, 0.4083, 0.3086, 0.4081, 0.3723, 0.472, 0.3088, 0.4081, 0.3723, 0.4718, 0.3725, 0.472, 0.3088, 0.4081, 0.5001, 0.4718, 0.5002, 0.4083, 0.4364, 0.4718, 0.5002, 0.472, 0.4365, 0.4083, 0.4364])
me_cube1.materials.append(mat_2x1to1x1)
me_cube1.use_remesh_fix_poles = True
me_cube1.use_remesh_preserve_attributes = False
me_cube1.use_mirror_vertex_groups = False
me_cube1.update()
me_cube1.normals_split_custom_set([tuple(v) for v in zip(*[iter([1.808e-06, -1.0, -3.033e-07, 1.808e-06, -1.0, -3.033e-07, 1.808e-06, -1.0, -3.033e-07, 1.808e-06, -1.0, -6.698e-07, 1.808e-06, -1.0, -6.698e-07, 1.808e-06, -1.0, -6.698e-07, -1.0, -1.753e-06, -5.52e-07, -1.0, -1.753e-06, -5.52e-07, -1.0, -1.753e-06, -5.52e-07, -1.0, -1.624e-06, -4.968e-07, -1.0, -1.624e-06, -4.968e-07, -1.0, -1.624e-06, -4.968e-07, -1.808e-06, 1.0, 8.373e-07, -1.808e-06, 1.0, 8.373e-07, -1.808e-06, 1.0, 8.373e-07, -1.808e-06, 1.0, 4.112e-07, -1.808e-06, 1.0, 4.112e-07, -1.808e-06, 1.0, 4.112e-07, 1.0, 1.71e-06, 5.52e-07, 1.0, 1.71e-06, 5.52e-07, 1.0, 1.71e-06, 5.52e-07, 1.0, 1.71e-06, 4.968e-07, 1.0, 1.71e-06, 4.968e-07, 1.0, 1.71e-06, 4.968e-07, 7.352e-07, 7.386e-07, -1.0, 7.352e-07, 7.386e-07, -1.0, 7.352e-07, 7.386e-07, -1.0, 7.002e-07, 7.386e-07, -1.0, 7.002e-07, 7.386e-07, -1.0, 7.002e-07, 7.386e-07, -1.0, -7.002e-07, -3.693e-07, 1.0, -7.002e-07, -3.693e-07, 1.0, -7.002e-07, -3.693e-07, 1.0, 0.0, -7.386e-07, 1.0, 0.0, -7.386e-07, 1.0, 0.0, -7.386e-07, 1.0])] * 3)])
me_cube3 = bpy.data.meshes.new('Cube3')
me_cube3.from_pydata([(0.04296, -0.3676, 0.06661), (0.04296, -0.3676, -0.01274), (-0.04296, -0.2601, 0.06661), (0.04296, -0.2601, -0.01274), (-0.04296, -0.2601, -0.01274), (-0.04296, -0.3676, -0.01274), (0.04296, -0.2601, 0.06661), (-0.04296, -0.3676, 0.06661)], [], [(5, 1, 0), (5, 0, 7), (2, 4, 7), (4, 5, 7), (6, 3, 2), (3, 4, 2), (3, 6, 1), (6, 0, 1), (5, 4, 1), (4, 3, 1), (2, 7, 6), (7, 0, 6)])
_uv = me_cube3.uv_layers.new(name='UV')
_uv.uv.foreach_set('vector', [0.4722, 0.3086, 0.472, 0.3723, 0.5357, 0.3725, 0.4722, 0.3086, 0.5357, 0.3725, 0.5359, 0.3088, 0.4718, 0.3725, 0.4081, 0.3727, 0.472, 0.4362, 0.4081, 0.3727, 0.4083, 0.4364, 0.472, 0.4362, 0.5359, 0.3727, 0.4722, 0.3725, 0.5357, 0.4364, 0.4722, 0.3725, 0.472, 0.4362, 0.5357, 0.4364, 0.5357, 0.5002, 0.5359, 0.4365, 0.472, 0.5001, 0.5359, 0.4365, 0.4722, 0.4364, 0.472, 0.5001, 0.4083, 0.3086, 0.4081, 0.3723, 0.472, 0.3088, 0.4081, 0.3723, 0.4718, 0.3725, 0.472, 0.3088, 0.4081, 0.5001, 0.4718, 0.5002, 0.4083, 0.4364, 0.4718, 0.5002, 0.472, 0.4365, 0.4083, 0.4364])
me_cube3.materials.append(mat_2x1to1x1)
me_cube3.use_remesh_fix_poles = True
me_cube3.use_remesh_preserve_attributes = False
me_cube3.use_mirror_vertex_groups = False
me_cube3.update()
me_cube3.normals_split_custom_set([tuple(v) for v in zip(*[iter([2.081e-06, -1.0, -4.774e-08, 2.081e-06, -1.0, -4.774e-08, 2.081e-06, -1.0, -4.774e-08, 2.081e-06, -1.0, -1.093e-06, 2.081e-06, -1.0, -1.093e-06, 2.081e-06, -1.0, -1.093e-06, -1.0, -1.637e-06, -5.164e-07, -1.0, -1.637e-06, -5.164e-07, -1.0, -1.637e-06, -5.164e-07, -1.0, -1.801e-06, -5.164e-07, -1.0, -1.801e-06, -5.164e-07, -1.0, -1.801e-06, -5.164e-07, -2.081e-06, 1.0, 0.0, -2.081e-06, 1.0, 0.0, -2.081e-06, 1.0, 0.0, -2.081e-06, 1.0, 6.987e-07, -2.081e-06, 1.0, 6.987e-07, -2.081e-06, 1.0, 6.987e-07, 1.0, 1.637e-06, 5.164e-07, 1.0, 1.637e-06, 5.164e-07, 1.0, 1.637e-06, 5.164e-07, 1.0, 1.801e-06, 5.164e-07, 1.0, 1.801e-06, 5.164e-07, 1.0, 1.801e-06, 5.164e-07, -2.519e-08, 0.0, -1.0, -2.519e-08, 0.0, -1.0, -2.519e-08, 0.0, -1.0, 7.054e-07, 5.542e-07, -1.0, 7.054e-07, 5.542e-07, -1.0, 7.054e-07, 5.542e-07, -1.0, -7.054e-07, -5.542e-07, 1.0, -7.054e-07, -5.542e-07, 1.0, -7.054e-07, -5.542e-07, 1.0, -7.054e-07, -5.542e-07, 1.0, -7.054e-07, -5.542e-07, 1.0, -7.054e-07, -5.542e-07, 1.0])] * 3)])
me_cube4 = bpy.data.meshes.new('Cube4')
me_cube4.from_pydata([(-0.04419, 0.3664, 0.06657), (-0.04419, 0.3664, -0.01278), (0.04174, 0.2589, 0.06657), (-0.04418, 0.2589, -0.01278), (0.04174, 0.2589, -0.01278), (0.04174, 0.3664, -0.01278), (-0.04418, 0.2589, 0.06657), (0.04174, 0.3664, 0.06657)], [], [(5, 1, 0), (5, 0, 7), (2, 4, 7), (4, 5, 7), (6, 3, 2), (3, 4, 2), (3, 6, 1), (6, 0, 1), (5, 4, 1), (4, 3, 1), (2, 7, 6), (7, 0, 6)])
_uv = me_cube4.uv_layers.new(name='UV')
_uv.uv.foreach_set('vector', [0.4722, 0.3086, 0.472, 0.3723, 0.5357, 0.3725, 0.4722, 0.3086, 0.5357, 0.3725, 0.5359, 0.3088, 0.4718, 0.3725, 0.4081, 0.3727, 0.472, 0.4362, 0.4081, 0.3727, 0.4083, 0.4364, 0.472, 0.4362, 0.5359, 0.3727, 0.4722, 0.3725, 0.5357, 0.4364, 0.4722, 0.3725, 0.472, 0.4362, 0.5357, 0.4364, 0.5357, 0.5002, 0.5359, 0.4365, 0.472, 0.5001, 0.5359, 0.4365, 0.4722, 0.4364, 0.472, 0.5001, 0.4083, 0.3086, 0.4081, 0.3723, 0.472, 0.3088, 0.4081, 0.3723, 0.4718, 0.3725, 0.472, 0.3088, 0.4081, 0.5001, 0.4718, 0.5002, 0.4083, 0.4364, 0.4718, 0.5002, 0.472, 0.4365, 0.4083, 0.4364])
me_cube4.materials.append(mat_2x1to1x1)
me_cube4.use_remesh_fix_poles = True
me_cube4.use_remesh_preserve_attributes = False
me_cube4.use_mirror_vertex_groups = False
me_cube4.update()
me_cube4.normals_split_custom_set([tuple(v) for v in zip(*[iter([-6.937e-06, 1.0, 1.751e-06, -6.937e-06, 1.0, 1.751e-06, -6.937e-06, 1.0, 1.751e-06, -6.937e-06, 1.0, 2.185e-06, -6.937e-06, 1.0, 2.185e-06, -6.937e-06, 1.0, 2.185e-06, 1.0, 7.093e-06, -5.634e-07, 1.0, 7.093e-06, -5.634e-07, 1.0, 7.093e-06, -5.634e-07, 1.0, 6.984e-06, -5.634e-07, 1.0, 6.984e-06, -5.634e-07, 1.0, 6.984e-06, -5.634e-07, 6.937e-06, -1.0, -2.185e-06, 6.937e-06, -1.0, -2.185e-06, 6.937e-06, -1.0, -2.185e-06, 6.937e-06, -1.0, -2.302e-06, 6.937e-06, -1.0, -2.302e-06, 6.937e-06, -1.0, -2.302e-06, -1.0, -7.093e-06, 5.634e-07, -1.0, -7.093e-06, 5.634e-07, -1.0, -7.093e-06, 5.634e-07, -1.0, -6.984e-06, 5.634e-07, -1.0, -6.984e-06, 5.634e-07, -1.0, -6.984e-06, 5.634e-07, -7.054e-07, 1.663e-06, -1.0, -7.054e-07, 1.663e-06, -1.0, -7.054e-07, 1.663e-06, -1.0, -6.802e-07, 1.663e-06, -1.0, -6.802e-07, 1.663e-06, -1.0, -6.802e-07, 1.663e-06, -1.0, 7.054e-07, -2.217e-06, 1.0, 7.054e-07, -2.217e-06, 1.0, 7.054e-07, -2.217e-06, 1.0, 7.054e-07, -2.217e-06, 1.0, 7.054e-07, -2.217e-06, 1.0, 7.054e-07, -2.217e-06, 1.0])] * 3)])
me_leg = bpy.data.meshes.new('leg')
me_leg.from_pydata([(-0.027, -1.148e-05, 0.06135), (-0.02339, 0.01349, 0.5006), (-0.027, -1.182e-05, 0.5006), (-0.02339, 0.01349, 0.06135), (-0.0135, 0.02337, 0.5006), (-0.0135, 0.02337, 0.06135), (-3.736e-07, 0.02699, 0.5006), (-5.133e-08, 0.02699, 0.06135), (0.0135, 0.02337, 0.5006), (0.0135, 0.02337, 0.06135), (0.02339, 0.01349, 0.5006), (0.02339, 0.01349, 0.06135), (0.027, -1.172e-05, 0.5006), (0.027, -1.137e-05, 0.06135), (0.02339, -0.01351, 0.5006), (0.02339, -0.01351, 0.06135), (0.0135, -0.0234, 0.5006), (0.0135, -0.0234, 0.06135), (-2.677e-07, -0.02702, 0.5006), (5.458e-08, -0.02701, 0.06135), (-0.0135, -0.0234, 0.5006), (-0.0135, -0.0234, 0.06135), (-0.02339, -0.01351, 0.06135), (-0.02339, -0.01351, 0.5006)], [], [(0, 2, 1), (0, 1, 3), (1, 4, 3), (4, 5, 3), (4, 6, 5), (6, 7, 5), (6, 8, 7), (8, 9, 7), (8, 10, 9), (10, 11, 9), (10, 12, 11), (12, 13, 11), (12, 14, 13), (14, 15, 13), (14, 16, 15), (16, 17, 15), (16, 18, 17), (18, 19, 17), (18, 20, 19), (20, 21, 19), (20, 23, 21), (23, 22, 21), (0, 22, 2), (22, 23, 2)])
me_leg.polygons.foreach_set('use_smooth', [True] * 24)
_uv = me_leg.uv_layers.new(name='UV')
_uv.uv.foreach_set('vector', [0.7604, 0.9797, 0.7604, 0.3381, 0.747, 0.3381, 0.7604, 0.9797, 0.747, 0.3381, 0.747, 0.9797, 0.747, 0.3381, 0.7336, 0.3381, 0.747, 0.9797, 0.7336, 0.3381, 0.7336, 0.9797, 0.747, 0.9797, 0.7336, 0.3381, 0.7202, 0.3381, 0.7336, 0.9797, 0.7202, 0.3381, 0.7202, 0.9797, 0.7336, 0.9797, 0.7202, 0.3381, 0.7067, 0.3381, 0.7202, 0.9797, 0.7067, 0.3381, 0.7067, 0.9797, 0.7202, 0.9797, 0.7067, 0.3381, 0.6933, 0.3381, 0.7067, 0.9797, 0.6933, 0.3381, 0.6933, 0.9797, 0.7067, 0.9797, 0.6933, 0.3381, 0.6799, 0.3381, 0.6933, 0.9797, 0.6799, 0.3381, 0.6799, 0.9797, 0.6933, 0.9797, 0.6799, 0.3381, 0.6665, 0.3381, 0.6799, 0.9797, 0.6665, 0.3381, 0.6665, 0.9797, 0.6799, 0.9797, 0.6665, 0.3381, 0.6531, 0.3381, 0.6665, 0.9797, 0.6531, 0.3381, 0.6531, 0.9797, 0.6665, 0.9797, 0.6531, 0.3381, 0.6397, 0.3381, 0.6531, 0.9797, 0.6397, 0.3381, 0.6397, 0.9797, 0.6531, 0.9797, 0.6397, 0.3381, 0.6263, 0.3381, 0.6397, 0.9797, 0.6263, 0.3381, 0.6263, 0.9797, 0.6397, 0.9797, 0.6263, 0.3381, 0.6128, 0.3381, 0.6263, 0.9797, 0.6128, 0.3381, 0.6128, 0.9797, 0.6263, 0.9797, 0.7604, 0.9797, 0.7738, 0.9797, 0.7604, 0.3381, 0.7738, 0.9797, 0.7738, 0.3381, 0.7604, 0.3381])
me_leg.materials.append(mat_2x1to1x1)
me_leg.use_remesh_fix_poles = True
me_leg.use_remesh_preserve_attributes = False
me_leg.use_mirror_vertex_groups = False
me_leg.update()
me_leg.normals_split_custom_set([tuple(v) for v in zip(*[iter([-0.96, -0.05982, -0.2737, -0.96, 0.05982, 0.2737, -0.8014, 0.5318, 0.2737, -0.96, -0.05982, -0.2737, -0.8014, 0.5318, 0.2737, -0.8613, 0.4282, -0.2737, -0.8014, 0.5318, 0.2737, -0.4281, 0.8613, 0.2737, -0.8613, 0.4282, -0.2737, -0.4281, 0.8613, 0.2737, -0.5318, 0.8014, -0.2737, -0.8613, 0.4282, -0.2737, -0.4281, 0.8613, 0.2737, 0.05982, 0.96, 0.2737, -0.5318, 0.8014, -0.2737, 0.05982, 0.96, 0.2737, -0.05982, 0.96, -0.2737, -0.5318, 0.8014, -0.2737, 0.05982, 0.96, 0.2737, 0.5318, 0.8014, 0.2737, -0.05982, 0.96, -0.2737, 0.5318, 0.8014, 0.2737, 0.4282, 0.8613, -0.2737, -0.05982, 0.96, -0.2737, 0.5318, 0.8014, 0.2737, 0.8613, 0.4282, 0.2737, 0.4282, 0.8613, -0.2737, 0.8613, 0.4282, 0.2737, 0.8014, 0.5318, -0.2737, 0.4282, 0.8613, -0.2737, 0.8613, 0.4282, 0.2737, 0.96, -0.05982, 0.2737, 0.8014, 0.5318, -0.2737, 0.96, -0.05982, 0.2737, 0.96, 0.05982, -0.2737, 0.8014, 0.5318, -0.2737, 0.96, -0.05982, 0.2737, 0.8014, -0.5318, 0.2737, 0.96, 0.05982, -0.2737, 0.8014, -0.5318, 0.2737, 0.8613, -0.4282, -0.2737, 0.96, 0.05982, -0.2737, 0.8014, -0.5318, 0.2737, 0.4282, -0.8613, 0.2737, 0.8613, -0.4282, -0.2737, 0.4282, -0.8613, 0.2737, 0.5318, -0.8014, -0.2737, 0.8613, -0.4282, -0.2737, 0.4282, -0.8613, 0.2737, -0.05982, -0.96, 0.2737, 0.5318, -0.8014, -0.2737, -0.05982, -0.96, 0.2737, 0.05982, -0.96, -0.2737, 0.5318, -0.8014, -0.2737, -0.05982, -0.96, 0.2737, -0.5318, -0.8014, 0.2737, 0.05982, -0.96, -0.2737, -0.5318, -0.8014, 0.2737, -0.4281, -0.8613, -0.2737, 0.05982, -0.96, -0.2737, -0.5318, -0.8014, 0.2737, -0.8613, -0.4282, 0.2737, -0.4281, -0.8613, -0.2737, -0.8613, -0.4282, 0.2737, -0.8014, -0.5318, -0.2737, -0.4281, -0.8613, -0.2737, -0.96, -0.05982, -0.2737, -0.8014, -0.5318, -0.2737, -0.96, 0.05982, 0.2737, -0.8014, -0.5318, -0.2737, -0.8613, -0.4282, 0.2737, -0.96, 0.05982, 0.2737])] * 3)])
me_strip = bpy.data.meshes.new('strip')
me_strip.from_pydata([(-0.01842, -0.5922, -0.008439), (-0.04696, -0.368, 0.05972), (-0.07081, -0.5922, -0.008439), (-0.01842, -0.368, 0.05972), (-0.01842, 0.5922, -0.008439), (-0.07081, 0.5922, -0.008439), (-0.04696, 0.368, 0.05972), (-0.01842, 0.368, 0.05972), (0.04696, -0.368, 0.05972), (0.07081, 0.5922, -0.008438), (0.07081, -0.5922, -0.008438), (0.04696, 0.368, 0.05972), (0.01842, 0.5922, -0.008438), (0.01842, 0.368, 0.05972), (0.01842, -0.5922, -0.008438), (0.01842, -0.368, 0.05972), (-0.09479, -0.6387, 0.02019), (0.09484, -0.6387, 0.02019), (-0.09479, 0.6387, -0.0491), (0.09484, 0.6387, 0.02019), (0.09484, 0.6387, -0.04911), (0.09484, -0.6387, -0.04911), (-0.09479, 0.6387, 0.02019), (-0.09479, -0.6387, -0.04911)], [], [(0, 1, 2), (0, 3, 1), (7, 3, 4), (4, 3, 0), (6, 7, 5), (5, 7, 4), (5, 2, 6), (6, 2, 1), (7, 6, 3), (3, 6, 1), (8, 15, 10), (10, 15, 14), (11, 8, 9), (9, 8, 10), (13, 11, 12), (12, 11, 9), (15, 13, 14), (14, 13, 12), (11, 13, 8), (8, 13, 15), (21, 17, 16), (21, 16, 23), (18, 20, 23), (20, 21, 23), (22, 19, 18), (19, 20, 18), (19, 22, 17), (22, 16, 17), (21, 20, 17), (20, 19, 17), (18, 23, 22), (23, 16, 22)])
_uv = me_strip.uv_layers.new(name='UV')
_uv.uv.foreach_set('vector', [0.9516, 0.4352, 0.969, 0.5385, 0.9835, 0.4352, 0.9516, 0.4352, 0.9516, 0.5385, 0.969, 0.5385, 0.8522, 0.8494, 0.8522, 0.5669, 0.8225, 0.9355, 0.8225, 0.9355, 0.8522, 0.5669, 0.8225, 0.4808, 0.969, 0.8776, 0.9516, 0.8776, 0.9835, 0.9808, 0.9835, 0.9808, 0.9516, 0.8776, 0.9516, 0.9808, 0.8584, 0.9355, 0.8584, 0.4808, 0.888, 0.8494, 0.888, 0.8494, 0.8584, 0.4808, 0.888, 0.5669, 0.9516, 0.8776, 0.969, 0.8776, 0.9516, 0.5385, 0.9516, 0.5385, 0.969, 0.8776, 0.969, 0.5385, 0.9117, 0.5385, 0.9291, 0.5385, 0.8971, 0.4352, 0.8971, 0.4352, 0.9291, 0.5385, 0.9291, 0.4352, 0.888, 0.8494, 0.888, 0.5669, 0.8584, 0.9355, 0.8584, 0.9355, 0.888, 0.5669, 0.8584, 0.4808, 0.9291, 0.8776, 0.9117, 0.8776, 0.9291, 0.9808, 0.9291, 0.9808, 0.9117, 0.8776, 0.8971, 0.9808, 0.8522, 0.5669, 0.8522, 0.8494, 0.8225, 0.4808, 0.8225, 0.4808, 0.8522, 0.8494, 0.8225, 0.9355, 0.9117, 0.8776, 0.9291, 0.8776, 0.9117, 0.5385, 0.9117, 0.5385, 0.9291, 0.8776, 0.9291, 0.5385, 0.4722, 0.3086, 0.472, 0.3723, 0.5357, 0.3725, 0.4722, 0.3086, 0.5357, 0.3725, 0.5359, 0.3088, 0.4718, 0.3725, 0.4081, 0.3727, 0.472, 0.4362, 0.4081, 0.3727, 0.4083, 0.4364, 0.472, 0.4362, 0.5359, 0.3727, 0.4722, 0.3725, 0.5357, 0.4364, 0.4722, 0.3725, 0.472, 0.4362, 0.5357, 0.4364, 0.5357, 0.5002, 0.5359, 0.4365, 0.472, 0.5001, 0.5359, 0.4365, 0.4722, 0.4364, 0.472, 0.5001, 0.4083, 0.3086, 0.4081, 0.3723, 0.472, 0.3088, 0.4081, 0.3723, 0.4718, 0.3725, 0.472, 0.3088, 0.4081, 0.5001, 0.4718, 0.5002, 0.4083, 0.4364, 0.4718, 0.5002, 0.472, 0.4365, 0.4083, 0.4364])
me_strip.materials.append(mat_2x1to1x1)
me_strip.use_remesh_fix_poles = True
me_strip.use_remesh_preserve_attributes = False
me_strip.use_mirror_vertex_groups = False
me_strip.update()
me_strip.normals_split_custom_set([tuple(v) for v in zip(*[iter([-4.553e-07, -0.2909, 0.9568, -4.553e-07, -0.2909, 0.9568, -4.553e-07, -0.2909, 0.9568, 2.538e-07, -0.2909, 0.9568, 2.538e-07, -0.2909, 0.9568, 2.538e-07, -0.2909, 0.9568, 1.0, 2.497e-06, 3.875e-07, 1.0, 2.497e-06, 3.875e-07, 1.0, 2.497e-06, 3.875e-07, 1.0, 2.507e-06, 3.796e-07, 1.0, 2.507e-06, 3.796e-07, 1.0, 2.507e-06, 3.796e-07, -1.532e-06, 0.2909, 0.9568, -1.532e-06, 0.2909, 0.9568, -1.532e-06, 0.2909, 0.9568, -6.829e-07, 0.2909, 0.9568, -6.829e-07, 0.2909, 0.9568, -6.829e-07, 0.2909, 0.9568, -0.9439, -2.363e-06, 0.3303, -0.9439, -2.363e-06, 0.3303, -0.9439, -2.363e-06, 0.3303, -0.9439, -2.348e-06, 0.3303, -0.9439, -2.348e-06, 0.3303, -0.9439, -2.348e-06, 0.3303, -3.547e-07, 0.0, 1.0, -3.547e-07, 0.0, 1.0, -3.547e-07, 0.0, 1.0, 3.547e-07, 0.0, 1.0, 3.547e-07, 0.0, 1.0, 3.547e-07, 0.0, 1.0, 1.393e-06, -0.2909, 0.9568, 1.393e-06, -0.2909, 0.9568, 1.393e-06, -0.2909, 0.9568, 6.829e-07, -0.2909, 0.9568, 6.829e-07, -0.2909, 0.9568, 6.829e-07, -0.2909, 0.9568, 0.9439, 2.348e-06, 0.3303, 0.9439, 2.348e-06, 0.3303, 0.9439, 2.348e-06, 0.3303, 0.9439, 2.363e-06, 0.3303, 0.9439, 2.363e-06, 0.3303, 0.9439, 2.363e-06, 0.3303, -2.368e-06, 0.2909, 0.9568, -2.368e-06, 0.2909, 0.9568, -2.368e-06, 0.2909, 0.9568, -1.745e-06, 0.2909, 0.9568, -1.745e-06, 0.2909, 0.9568, -1.745e-06, 0.2909, 0.9568, -1.0, -2.506e-06, -3.778e-07, -1.0, -2.506e-06, -3.778e-07, -1.0, -2.506e-06, -3.778e-07, -1.0, -2.498e-06, -3.856e-07, -1.0, -2.498e-06, -3.856e-07, -1.0, -2.498e-06, -3.856e-07, -2.128e-06, -5.222e-12, 1.0, -2.128e-06, -5.222e-12, 1.0, -2.128e-06, -5.222e-12, 1.0, 0.0, 8.098e-08, 1.0, 0.0, 8.098e-08, 1.0, 0.0, 8.098e-08, 1.0, -1.886e-06, -1.0, -2.268e-06, -1.886e-06, -1.0, -2.268e-06, -1.886e-06, -1.0, -2.268e-06, -1.886e-06, -1.0, -1.377e-06, -1.886e-06, -1.0, -1.377e-06, -1.886e-06, -1.0, -1.377e-06, -5.29e-06, 1.773e-06, -1.0, -5.29e-06, 1.773e-06, -1.0, -5.29e-06, 1.773e-06, -1.0, -5.637e-06, 1.82e-06, -1.0, -5.637e-06, 1.82e-06, -1.0, -5.637e-06, 1.82e-06, -1.0, 1.886e-06, 1.0, 2.268e-06, 1.886e-06, 1.0, 2.268e-06, 1.886e-06, 1.0, 2.268e-06, 1.886e-06, 1.0, 1.134e-06, 1.886e-06, 1.0, 1.134e-06, 1.886e-06, 1.0, 1.134e-06, 5.659e-06, -1.82e-06, 1.0, 5.659e-06, -1.82e-06, 1.0, 5.659e-06, -1.82e-06, 1.0, 5.657e-06, -1.82e-06, 1.0, 5.657e-06, -1.82e-06, 1.0, 5.657e-06, -1.82e-06, 1.0, 1.0, -1.988e-06, -5.591e-06, 1.0, -1.988e-06, -5.591e-06, 1.0, -1.988e-06, -5.591e-06, 1.0, -1.994e-06, -5.591e-06, 1.0, -1.994e-06, -5.591e-06, 1.0, -1.994e-06, -5.591e-06, -1.0, 1.999e-06, 5.591e-06, -1.0, 1.999e-06, 5.591e-06, -1.0, 1.999e-06, 5.591e-06, -1.0, 1.991e-06, 5.591e-06, -1.0, 1.991e-06, 5.591e-06, -1.0, 1.991e-06, 5.591e-06])] * 3)])
me_lowermounting = bpy.data.meshes.new('lowerMounting')
me_lowermounting.from_pydata([(-0.03702, 0.02137, 0.7558), (-0.04275, -4.384e-07, 0.7558), (-0.02138, 0.03702, 0.7558), (-5.443e-07, 0.04275, 0.7558), (0.02137, 0.03702, 0.7558), (0.02138, 0.03702, 0.4546), (0.03702, 0.02138, 0.7558), (0.03702, 0.02138, 0.4546), (0.04275, -1.772e-07, 0.7558), (0.03702, -0.02138, 0.7558), (0.03702, -0.02138, 0.4546), (0.02138, -0.03702, 0.7558), (-2.696e-07, -0.04275, 0.7558), (-3.996e-10, -0.04275, 0.4546), (-0.02138, -0.03702, 0.7558), (-0.02138, -0.03702, 0.4546), (-0.03702, -0.02138, 0.7558), (-0.04275, -1.692e-07, 0.4546), (-0.03702, -0.02138, 0.4546), (-0.03702, 0.02138, 0.4546), (-0.02138, 0.03702, 0.4546), (-2.751e-07, 0.04275, 0.4546), (0.02138, -0.03702, 0.4546), (0.04275, 9.204e-08, 0.4546)], [], [(17, 1, 0), (17, 0, 19), (0, 2, 19), (2, 20, 19), (2, 3, 20), (3, 21, 20), (3, 4, 21), (4, 5, 21), (4, 6, 5), (6, 7, 5), (6, 8, 7), (8, 23, 7), (8, 9, 23), (9, 10, 23), (9, 11, 10), (11, 22, 10), (11, 12, 22), (12, 13, 22), (12, 14, 13), (14, 15, 13), (14, 16, 15), (16, 18, 15), (17, 18, 1), (18, 16, 1), (19, 18, 17), (20, 18, 19), (15, 18, 20), (21, 15, 20), (13, 15, 21), (5, 13, 21), (22, 13, 5), (7, 22, 5), (10, 22, 7), (23, 10, 7)])
me_lowermounting.polygons.foreach_set('use_smooth', [True] * 34)
_k = set([(5, 7), (5, 21), (7, 23), (10, 22), (10, 23), (13, 15), (13, 22), (15, 18), (17, 18), (17, 19), (19, 20), (20, 21)])
me_lowermounting.attributes.new('sharp_edge', 'BOOLEAN', 'EDGE').data.foreach_set('value', [ (min(e.vertices), max(e.vertices)) in _k for e in me_lowermounting.edges])
_uv = me_lowermounting.uv_layers.new(name='UV')
_uv.uv.foreach_set('vector', [0.5504, 0.9891, 0.5504, 0.528, 0.5248, 0.528, 0.5504, 0.9891, 0.5248, 0.528, 0.5248, 0.9891, 0.5248, 0.528, 0.4992, 0.528, 0.5248, 0.9891, 0.4992, 0.528, 0.4992, 0.9891, 0.5248, 0.9891, 0.4992, 0.528, 0.4736, 0.528, 0.4992, 0.9891, 0.4736, 0.528, 0.4736, 0.9891, 0.4992, 0.9891, 0.4736, 0.528, 0.448, 0.528, 0.4736, 0.9891, 0.448, 0.528, 0.448, 0.9891, 0.4736, 0.9891, 0.448, 0.528, 0.4224, 0.528, 0.448, 0.9891, 0.4224, 0.528, 0.4224, 0.9891, 0.448, 0.9891, 0.4224, 0.528, 0.3967, 0.528, 0.4224, 0.9891, 0.3967, 0.528, 0.3967, 0.9891, 0.4224, 0.9891, 0.3967, 0.528, 0.3711, 0.528, 0.3967, 0.9891, 0.3711, 0.528, 0.3711, 0.9891, 0.3967, 0.9891, 0.3711, 0.528, 0.3455, 0.528, 0.3711, 0.9891, 0.3455, 0.528, 0.3455, 0.9891, 0.3711, 0.9891, 0.3455, 0.528, 0.3199, 0.528, 0.3455, 0.9891, 0.3199, 0.528, 0.3199, 0.9891, 0.3455, 0.9891, 0.3199, 0.528, 0.2943, 0.528, 0.3199, 0.9891, 0.2943, 0.528, 0.2943, 0.9891, 0.3199, 0.9891, 0.2943, 0.528, 0.2687, 0.528, 0.2943, 0.9891, 0.2687, 0.528, 0.2687, 0.9891, 0.2943, 0.9891, 0.5504, 0.9891, 0.576, 0.9891, 0.5504, 0.528, 0.576, 0.9891, 0.576, 0.528, 0.5504, 0.528, 0.9295, 0.4035, 0.8496, 0.4035, 0.8895, 0.4143, 0.9588, 0.3743, 0.8496, 0.4035, 0.9295, 0.4035, 0.8203, 0.3743, 0.8496, 0.4035, 0.9588, 0.3743, 0.9695, 0.3343, 0.8203, 0.3743, 0.9588, 0.3743, 0.8096, 0.3343, 0.8203, 0.3743, 0.9695, 0.3343, 0.9588, 0.2943, 0.8096, 0.3343, 0.9695, 0.3343, 0.8203, 0.2943, 0.8096, 0.3343, 0.9588, 0.2943, 0.9295, 0.2651, 0.8203, 0.2943, 0.9588, 0.2943, 0.8496, 0.2651, 0.8203, 0.2943, 0.9295, 0.2651, 0.8895, 0.2544, 0.8496, 0.2651, 0.9295, 0.2651])
me_lowermounting.materials.append(mat_2x1to1x1)
me_lowermounting.use_remesh_fix_poles = True
me_lowermounting.use_remesh_preserve_attributes = False
me_lowermounting.use_mirror_vertex_groups = False
me_lowermounting.update()
me_lowermounting.normals_split_custom_set([tuple(v) for v in zip(*[iter([-0.9773, -0.1114, -0.18, -0.9598, 0.05991, 0.2741, -0.8013, 0.5318, 0.2741, -0.9773, -0.1114, -0.18, -0.8013, 0.5318, 0.2741, -0.9118, 0.3917, -0.1234, -0.8013, 0.5318, 0.2741, -0.428, 0.8612, 0.2741, -0.9118, 0.3917, -0.1234, -0.428, 0.8612, 0.2741, -0.5905, 0.8021, -0.08885, -0.9118, 0.3917, -0.1234, -0.428, 0.8612, 0.2741, 0.05991, 0.9598, 0.2741, -0.5905, 0.8021, -0.08885, 0.05991, 0.9598, 0.2741, -0.1104, 0.9899, -0.08885, -0.5905, 0.8021, -0.08885, 0.05991, 0.9598, 0.2741, 0.5318, 0.8013, 0.2741, -0.1104, 0.9899, -0.08885, 0.5318, 0.8013, 0.2741, 0.3994, 0.9125, -0.08885, -0.1104, 0.9899, -0.08885, 0.5318, 0.8013, 0.2741, 0.8612, 0.428, 0.2741, 0.3994, 0.9125, -0.08885, 0.8612, 0.428, 0.2741, 0.8021, 0.5905, -0.08885, 0.3994, 0.9125, -0.08885, 0.8612, 0.428, 0.2741, 0.9598, -0.05991, 0.2741, 0.8021, 0.5905, -0.08885, 0.9598, -0.05991, 0.2741, 0.9773, 0.1114, -0.18, 0.8021, 0.5905, -0.08885, 0.9598, -0.05991, 0.2741, 0.8013, -0.5318, 0.2741, 0.9773, 0.1114, -0.18, 0.8013, -0.5318, 0.2741, 0.9118, -0.3917, -0.1234, 0.9773, 0.1114, -0.18, 0.8013, -0.5318, 0.2741, 0.428, -0.8612, 0.2741, 0.9118, -0.3917, -0.1234, 0.428, -0.8612, 0.2741, 0.5905, -0.8021, -0.08885, 0.9118, -0.3917, -0.1234, 0.428, -0.8612, 0.2741, -0.05991, -0.9598, 0.2741, 0.5905, -0.8021, -0.08885, -0.05991, -0.9598, 0.2741, 0.1104, -0.9899, -0.08885, 0.5905, -0.8021, -0.08885, -0.05991, -0.9598, 0.2741, -0.5318, -0.8013, 0.2741, 0.1104, -0.9899, -0.08885, -0.5318, -0.8013, 0.2741, -0.3994, -0.9125, -0.08885, 0.1104, -0.9899, -0.08885, -0.5318, -0.8013, 0.2741, -0.8612, -0.428, 0.2741, -0.3994, -0.9125, -0.08885, -0.8612, -0.428, 0.2741, -0.8021, -0.5905, -0.08885, -0.3994, -0.9125, -0.08885, -0.9773, -0.1114, -0.18, -0.8021, -0.5905, -0.08885, -0.9598, 0.05991, 0.2741, -0.8021, -0.5905, -0.08885, -0.8612, -0.428, 0.2741, -0.9598, 0.05991, 0.2741, -0.02546, 0.1543, -0.9877, -0.1134, 0.06465, -0.9914, -0.1557, 0.1175, -0.9808, 0.06465, 0.1134, -0.9914, -0.1134, 0.06465, -0.9914, -0.02546, 0.1543, -0.9877, -0.1305, -0.0006931, -0.9914, -0.1134, 0.06465, -0.9914, 0.06465, 0.1134, -0.9914, 0.1127, 0.06585, -0.9914, -0.1305, -0.0006931, -0.9914, 0.06465, 0.1134, -0.9914, -0.1127, -0.06585, -0.9914, -0.1305, -0.0006931, -0.9914, 0.1127, 0.06585, -0.9914, 0.1305, 0.0006945, -0.9914, -0.1127, -0.06585, -0.9914, 0.1127, 0.06585, -0.9914, -0.06465, -0.1134, -0.9914, -0.1127, -0.06585, -0.9914, 0.1305, 0.0006945, -0.9914, 0.1134, -0.06465, -0.9914, -0.06465, -0.1134, -0.9914, 0.1305, 0.0006945, -0.9914, 0.02546, -0.1543, -0.9877, -0.06465, -0.1134, -0.9914, 0.1134, -0.06465, -0.9914, 0.1557, -0.1175, -0.9808, 0.02546, -0.1543, -0.9877, 0.1134, -0.06465, -0.9914])] * 3)])
me_gameobject = bpy.data.meshes.new('GameObject')
me_gameobject.from_pydata([(-0.5, -0.5, -0.5), (-0.5, -0.5, 0.5), (-0.5, 0.5, 0.5), (-0.5, 0.5, -0.5), (0.5, 0.5, -0.5), (0.5, 0.5, 0.5), (0.5, -0.5, 0.5), (0.5, -0.5, -0.5)], [(0, 1), (1, 2), (2, 3), (3, 4), (4, 5), (5, 6), (6, 7), (7, 0), (6, 1), (5, 2), (7, 4), (3, 0)], [])
me_gameobject.use_remesh_fix_poles = True
me_gameobject.use_remesh_preserve_attributes = False
me_gameobject.use_mirror_vertex_groups = False
me_gameobject.update()
me_wheelcollider = bpy.data.meshes.new('wheelCollider')
me_wheelcollider.from_pydata([(0.0, -0.15, 0.0), (0.0, -0.1299, 0.075), (0.0, -0.075, 0.1299), (0.0, 0.0, 0.15), (0.0, 0.075, 0.1299), (0.0, 0.1299, 0.075), (0.0, 0.15, 0.0), (0.0, 0.1299, -0.075), (0.0, 0.075, -0.1299), (0.0, 0.0, -0.15), (0.0, -0.075, -0.1299), (0.0, -0.1299, -0.075)], [(0, 1), (1, 2), (2, 3), (3, 4), (4, 5), (5, 6), (6, 7), (7, 8), (8, 9), (9, 10), (10, 11), (11, 0)], [])
me_wheelcollider.use_remesh_fix_poles = True
me_wheelcollider.use_remesh_preserve_attributes = False
me_wheelcollider.use_mirror_vertex_groups = False
me_wheelcollider.update()
me_cube_001 = bpy.data.meshes.new('Cube.001')
me_cube_001.from_pydata([(-0.5, -0.5, -0.5), (-0.5, -0.5, 0.5), (-0.5, 0.5, 0.5), (-0.5, 0.5, -0.5), (0.5, 0.5, -0.5), (0.5, 0.5, 0.5), (0.5, -0.5, 0.5), (0.5, -0.5, -0.5)], [(0, 1), (1, 2), (2, 3), (3, 4), (4, 5), (5, 6), (6, 7), (7, 0), (6, 1), (5, 2), (7, 4), (3, 0)], [])
me_cube_001.use_remesh_fix_poles = True
me_cube_001.use_remesh_preserve_attributes = False
me_cube_001.use_mirror_vertex_groups = False
me_cube_001.update()

# ---- objects
ob_2 = bpy.data.objects.new('2', None)
ob_base = bpy.data.objects.new('Base', me_base)
ob_pistonbody = bpy.data.objects.new('PistonBody', None)
ob_piston = bpy.data.objects.new('Piston', None)
ob_struts = bpy.data.objects.new('struts', me_struts)
ob_cube1 = bpy.data.objects.new('Cube1', me_cube1)
ob_cube3 = bpy.data.objects.new('Cube3', me_cube3)
ob_cube4 = bpy.data.objects.new('Cube4', me_cube4)
ob_gameobject = bpy.data.objects.new('GameObject', None)
ob_leg = bpy.data.objects.new('leg', me_leg)
ob_strip = bpy.data.objects.new('strip', me_strip)
ob_lowermounting = bpy.data.objects.new('lowerMounting', me_lowermounting)
ob_wheelcollider = bpy.data.objects.new('wheelCollider', None)
ob_cube = bpy.data.objects.new('Cube', None)
ob_mesh_gameobject = bpy.data.objects.new('mesh:GameObject', me_gameobject)
ob_mesh_wheelcollider = bpy.data.objects.new('mesh:wheelCollider', me_wheelcollider)
ob_mesh_cube = bpy.data.objects.new('mesh:Cube', me_cube_001)

# ---- transforms, parenting, visibility, modifiers, constraints
ob_2.location = (0.0, 0.0, 0.0)
ob_2.rotation_mode = 'QUATERNION'
ob_2.rotation_quaternion = (1.0, 0.0, 0.0, 0.0)
ob_2.lineart.crease_threshold = 0.0
ob_base.parent = ob_2
ob_base.location = (0.0, 0.0, 0.0)
ob_base.rotation_mode = 'QUATERNION'
ob_base.rotation_quaternion = (1.0, 0.0, 0.0, 0.0)
ob_base.lineart.crease_threshold = 0.0
ob_pistonbody.parent = ob_2
ob_pistonbody.location = (0.0, 0.0, -0.6868)
ob_pistonbody.rotation_mode = 'QUATERNION'
ob_pistonbody.rotation_quaternion = (1.0, 0.0, 0.0, 0.0)
ob_pistonbody.empty_display_size = 0.1506
ob_pistonbody.lineart.crease_threshold = 0.0
ob_piston.parent = ob_pistonbody
ob_piston.location = (0.0, 0.0, 0.0)
ob_piston.rotation_mode = 'QUATERNION'
ob_piston.rotation_quaternion = (1.0, 0.0, 0.0, 0.0)
ob_piston.empty_display_size = 1.169
ob_piston.lineart.crease_threshold = 0.0
ob_struts.parent = ob_piston
ob_struts.location = (0.0, 0.0, 0.0)
ob_struts.rotation_mode = 'QUATERNION'
ob_struts.rotation_quaternion = (1.0, 0.0, 0.0, 0.0)
ob_struts.lineart.crease_threshold = 0.0
ob_cube1.parent = ob_piston
ob_cube1.location = (0.0, 0.0, 0.0)
ob_cube1.rotation_mode = 'QUATERNION'
ob_cube1.rotation_quaternion = (1.0, 0.0, 0.0, 0.0)
ob_cube1.lineart.crease_threshold = 0.0
ob_cube3.parent = ob_piston
ob_cube3.location = (0.0, 0.0, 0.0)
ob_cube3.rotation_mode = 'QUATERNION'
ob_cube3.rotation_quaternion = (1.0, 0.0, 0.0, 0.0)
ob_cube3.lineart.crease_threshold = 0.0
ob_cube4.parent = ob_piston
ob_cube4.location = (0.0, 0.0, 0.0)
ob_cube4.rotation_mode = 'QUATERNION'
ob_cube4.rotation_quaternion = (1.0, 0.0, 0.0, 0.0)
ob_cube4.lineart.crease_threshold = 0.0
ob_gameobject.location = (-1.602e-13, -2.002e-14, 0.1761)
ob_gameobject.rotation_mode = 'QUATERNION'
ob_gameobject.rotation_quaternion = (-1.328e-06, -0.7071, 0.7071, 2.61e-06)
ob_gameobject.scale = (1.28, 0.1871, 0.4685)
ob_gameobject.empty_display_type = 'ARROWS'
ob_gameobject.empty_display_size = 0.3
ob_gameobject.instance_type = 'COLLECTION'
ob_gameobject.lineart.crease_threshold = 0.0
ob_leg.parent = ob_piston
ob_leg.location = (0.0, 0.0, 0.0)
ob_leg.rotation_mode = 'QUATERNION'
ob_leg.rotation_quaternion = (1.0, 0.0, 0.0, 0.0)
ob_leg.lineart.crease_threshold = 0.0
ob_strip.parent = ob_piston
ob_strip.location = (0.0, 0.0, 0.0)
ob_strip.rotation_mode = 'QUATERNION'
ob_strip.rotation_quaternion = (1.0, 0.0, 0.0, 0.0)
ob_strip.lineart.crease_threshold = 0.0
ob_lowermounting.parent = ob_pistonbody
ob_lowermounting.location = (0.0, 0.0, 0.0)
ob_lowermounting.rotation_mode = 'QUATERNION'
ob_lowermounting.rotation_quaternion = (1.0, 0.0, 0.0, 0.0)
ob_lowermounting.lineart.crease_threshold = 0.0
ob_wheelcollider.parent = ob_pistonbody
ob_wheelcollider.location = (0.0, 0.0, 0.0)
ob_wheelcollider.rotation_euler = (1.571, 0.0, 0.0)
ob_wheelcollider.empty_display_type = 'ARROWS'
ob_wheelcollider.empty_display_size = 0.3506
ob_wheelcollider.instance_type = 'COLLECTION'
ob_wheelcollider.lineart.crease_threshold = 0.0
ob_cube.parent = ob_2
ob_cube.location = (0.0, 0.0, 0.345)
ob_cube.rotation_mode = 'QUATERNION'
ob_cube.rotation_quaternion = (0.7071, 0.0, 0.0, -0.7071)
ob_cube.scale = (1.615, 0.2752, 0.8141)
ob_cube.empty_display_type = 'ARROWS'
ob_cube.empty_display_size = 0.3
ob_cube.instance_type = 'COLLECTION'
ob_cube.lineart.crease_threshold = 0.0
ob_mesh_gameobject.location = (0.0, 0.0, 0.0)
ob_mesh_gameobject.lineart.crease_threshold = 0.0
ob_mesh_wheelcollider.location = (0.0, 0.0, 0.0)
ob_mesh_wheelcollider.lineart.crease_threshold = 0.0
ob_mesh_cube.location = (0.0, 0.0, 0.0)
ob_mesh_cube.lineart.crease_threshold = 0.0
ob_gameobject.instance_collection = col_collider_gameobject
ob_wheelcollider.instance_collection = col_collider_wheelcollider
ob_cube.instance_collection = col_collider_cube

# ---- collection membership
col_collection.objects.link(ob_2)
col_collection.objects.link(ob_base)
col_collection.objects.link(ob_pistonbody)
col_collection.objects.link(ob_piston)
col_collection.objects.link(ob_struts)
col_collection.objects.link(ob_cube1)
col_collection.objects.link(ob_cube3)
col_collection.objects.link(ob_cube4)
col_collection.objects.link(ob_gameobject)
col_collection.objects.link(ob_leg)
col_collection.objects.link(ob_strip)
col_collection.objects.link(ob_lowermounting)
col_collection.objects.link(ob_wheelcollider)
col_collection.objects.link(ob_cube)
col_collider_gameobject.objects.link(ob_mesh_gameobject)
col_collider_wheelcollider.objects.link(ob_mesh_wheelcollider)
col_collider_cube.objects.link(ob_mesh_cube)

# ---- scene / render settings (as saved in the file)
scene.frame_start = 0; scene.frame_end = 48; scene.frame_set(48)
scene.render.engine = 'BLENDER_EEVEE_NEXT'
scene.cycles.use_denoising = False
scene.cycles.samples = 128
scene.cycles.sampling_pattern = 'TABULATED_SOBOL'
scene.cycles.use_adaptive_sampling = False
scene.cycles.use_light_tree = False
scene.view_settings.view_transform = 'Filmic'
bpy.context.view_layer.update()

# ---- added for rendering (the .blend has no active camera and no usable light): camera, sun
cam_auto = bpy.data.cameras.new('AutoCamera')
cam_auto.lens = 50.0
cam_auto.sensor_width = 36.0
cam_auto.clip_end = 1000.0
ob_auto_camera = bpy.data.objects.new('AutoCamera', cam_auto)
scene.collection.objects.link(ob_auto_camera)
ob_auto_camera.location = (2.18444, -2.62133, 1.77507)
ob_auto_camera.rotation_euler = (1.09748, -7.21219e-08, 0.694738)
scene.camera = ob_auto_camera
light_auto_sun = bpy.data.lights.new('AutoSun', 'SUN')
light_auto_sun.energy = 3.0
light_auto_sun.angle = 0.0523599
ob_auto_sun = bpy.data.objects.new('AutoSun', light_auto_sun)
scene.collection.objects.link(ob_auto_sun)
ob_auto_sun.rotation_euler = (0.872665, 0.174533, 0.523599)
bpy.context.view_layer.update()
